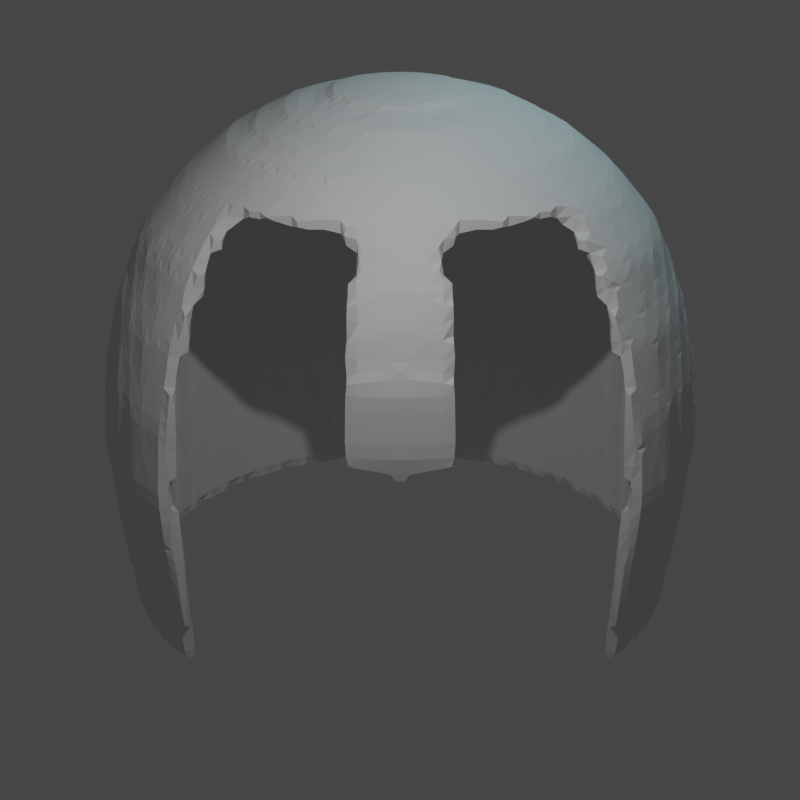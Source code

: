 # Source: helmet.blend  (saved by Blender 2.92.15; exported with 4.5.12 LTS)
import bpy
from mathutils import Matrix  # noqa: F401  (used for matrix-valued properties, if any)

bpy.ops.wm.read_factory_settings(use_empty=True)
scene = bpy.context.scene
scene.name = 'Scene'

# ---- collections
col_collection = bpy.data.collections.new('Collection'); scene.collection.children.link(col_collection)

# ---- world
world_world = bpy.data.worlds.new('World'); scene.world = world_world
world_world.use_nodes = True; world_world.node_tree.nodes.clear()
_N = world_world.node_tree.nodes; _L = world_world.node_tree.links
n0 = _N.new('ShaderNodeOutputWorld'); n0.name = 'World Output'; n0.location = (300, 300)
n1 = _N.new('ShaderNodeBackground'); n1.name = 'Background'; n1.location = (10, 300)
n1.inputs[0].default_value = (0.05088, 0.05088, 0.05088, 1.0)
_L.new(n1.outputs[0], n0.inputs[0])
n0.is_active_output = True
world_world.color = (0.05088, 0.05088, 0.05088)
world_world.use_sun_shadow = False
world_world.sun_shadow_jitter_overblur = 0.0

# ---- cameras
cam_camera_001 = bpy.data.cameras.new('Camera.001')
cam_camera_001.lens = 75.0

# ---- lights
light_light = bpy.data.lights.new('Light', 'POINT')
light_light.transmission_factor = 0.0
light_light.energy = 1000.0
light_light.shadow_soft_size = 0.1
light_light.shadow_maximum_resolution = 0.006
light_light.use_absolute_resolution = True
light_point = bpy.data.lights.new('Point', 'POINT')
light_point.color = (0.5571, 0.9429, 1.0)
light_point.transmission_factor = 0.0
light_point.energy = 431.7
light_point.shadow_soft_size = 0.25
light_point.shadow_maximum_resolution = 0.006
light_point.use_absolute_resolution = True

# ---- meshes
me_sphere = bpy.data.meshes.new('Sphere')
me_sphere.from_pydata([(4.979e-07, -1.86, 2.63), (5.396e-07, -2.336, 2.485), (5.779e-07, -2.775, 2.25), (6.116e-07, -3.16, 1.935), (6.392e-07, -3.476, 1.55), (6.597e-07, -3.711, 0.9836), (6.724e-07, -3.708, 0.4102), (-0.434, -1.654, 2.758), (-1.76, -3.106, -1.917), (-0.09667, -1.85, 2.63), (-0.1896, -2.317, 2.485), (-0.2753, -2.748, 2.25), (-0.3504, -3.126, 1.935), (-0.412, -3.435, 1.55), (-0.4578, -3.666, 0.9836), (-0.486, -3.66, 0.4102), (-1.862, -3.209, -0.8156), (-1.898, -3.244, -0.243), (-1.862, -3.208, 0.4004), (-0.1896, -1.822, 2.63), (-0.372, -2.262, 2.485), (-0.54, -2.668, 2.25), (-0.6873, -3.023, 1.935), (-1.756, -3.103, 1.024), (-1.581, -2.929, 1.616), (-1.336, -2.695, 2.03), (-1.05, -2.414, 2.359), (-0.7233, -2.088, 2.606), (-0.3691, -1.733, 2.758), (-0.2753, -1.776, 2.63), (-0.54, -2.172, 2.485), (-0.784, -2.537, 2.25), (-0.9978, -2.857, 1.935), (-1.044, -2.927, 2.036), (-0.8248, -2.599, 2.359), (-0.5683, -2.215, 2.606), (-0.29, -1.798, 2.758), (-0.7192, -3.1, 2.036), (-0.5682, -2.736, 2.359), (-0.3504, -1.715, 2.63), (-0.6873, -2.051, 2.485), (-0.9978, -2.362, 2.25), (-1.27, -2.634, 1.935), (-1.493, -2.857, 1.55), (-1.659, -3.023, 0.9836), (-1.761, -3.126, 0.3801), (-1.796, -3.16, -0.2424), (-1.761, -3.126, -0.8014), (-1.659, -3.023, -1.9), (-0.412, -1.639, 2.63), (-0.8082, -1.904, 2.485), (-1.173, -2.148, 2.25), (-1.493, -2.362, 1.935), (-1.756, -2.537, 1.55), (-1.951, -2.668, 0.9836), (-2.071, -2.748, 0.3801), (-2.112, -2.775, -0.2424), (-2.071, -2.748, -0.8014), (-1.951, -2.668, -1.9), (-0.4578, -1.554, 2.63), (-0.898, -1.736, 2.485), (-1.304, -1.904, 2.25), (-1.659, -2.051, 1.935), (-1.951, -2.172, 1.55), (-2.168, -2.262, 0.9836), (-2.301, -2.317, 0.3801), (-2.347, -2.336, -0.2424), (-2.301, -2.317, -0.8014), (-2.168, -2.262, -1.9), (-0.486, -1.461, 2.63), (-0.9533, -1.554, 2.485), (-1.384, -1.639, 2.25), (-1.761, -1.715, 1.935), (-2.071, -1.776, 1.55), (-2.301, -1.822, 0.9836), (-2.443, -1.85, 0.3801), (-2.491, -1.86, -0.2424), (-2.443, -1.85, -0.8014), (-2.301, -1.822, -1.9), (-0.4955, -1.364, 2.63), (-0.972, -1.364, 2.485), (-1.411, -1.364, 2.25), (-1.796, -1.364, 1.935), (-2.112, -1.364, 1.55), (-2.347, -1.364, 0.9836), (-2.491, -1.364, 0.3801), (-2.54, -1.364, -0.2424), (-2.491, -1.364, -0.8014), (-2.347, -1.364, -1.9), (-0.486, -1.268, 2.63), (-0.9533, -1.175, 2.485), (-1.384, -1.089, 2.25), (-1.761, -1.014, 1.935), (-2.071, -0.9522, 1.55), (-2.301, -0.9064, 0.9836), (-2.443, -0.8782, 0.3801), (-2.491, -0.8687, -0.2424), (-2.443, -0.8782, -0.8014), (-2.301, -0.9064, -1.9), (-0.4578, -1.175, 2.63), (-0.898, -0.9922, 2.485), (-1.304, -0.8242, 2.25), (-1.659, -0.6769, 1.935), (-1.951, -0.556, 1.55), (-2.168, -0.4662, 0.9836), (-2.301, -0.4109, 0.3801), (-2.347, -0.3922, -0.2424), (-2.301, -0.4109, -0.8014), (-2.168, -0.4662, -1.9), (-0.412, -1.089, 2.63), (-0.8082, -0.8242, 2.485), (-1.173, -0.5802, 2.25), (-1.493, -0.3664, 1.935), (-1.756, -0.1909, 1.55), (-1.951, -0.06051, 0.9836), (-2.071, 0.01979, 0.3801), (-2.112, 0.0469, -0.2424), (-2.071, 0.01979, -0.8014), (-1.951, -0.06051, -1.9), (-0.3504, -1.014, 2.63), (-0.6873, -0.6769, 2.485), (-0.9978, -0.3664, 2.25), (-1.27, -0.09424, 1.935), (-1.493, 0.1291, 1.55), (-1.659, 0.2951, 0.9836), (-1.761, 0.3973, 0.3801), (-1.796, 0.4318, -0.2424), (-1.761, 0.3973, -0.8014), (-1.659, 0.2951, -1.9), (-0.2753, -0.9522, 2.63), (-0.54, -0.556, 2.485), (-0.784, -0.1909, 2.25), (-0.9978, 0.1291, 1.935), (-1.173, 0.3918, 1.55), (-1.304, 0.5869, 0.9836), (-1.384, 0.7071, 0.3801), (-1.411, 0.7477, -0.2424), (-1.384, 0.7071, -0.8014), (-1.304, 0.5869, -1.9), (-0.1896, -0.9064, 2.63), (-0.372, -0.4662, 2.485), (-0.54, -0.06051, 2.25), (-0.6873, 0.2951, 1.935), (-0.8082, 0.5869, 1.55), (-0.898, 0.8038, 0.9836), (-0.9533, 0.9373, 0.3801), (-0.972, 0.9824, -0.2424), (-0.9533, 0.9373, -0.8014), (-0.898, 0.8038, -1.9), (-0.09667, -0.8782, 2.63), (-0.1896, -0.4109, 2.485), (-0.2753, 0.01979, 2.25), (-0.3504, 0.3973, 1.935), (-0.412, 0.7071, 1.55), (-0.4578, 0.9373, 0.9836), (-0.486, 1.079, 0.3801), (-0.4955, 1.127, -0.2424), (-0.486, 1.079, -0.8014), (-0.4578, 0.9373, -1.9), (4.296e-07, -0.8687, 2.63), (2.649e-07, -0.3922, 2.485), (2.644e-07, 0.0469, 2.25), (3.632e-07, 0.4318, 1.935), (4.87e-07, 0.7477, 1.55), (8.798e-08, 0.9824, 0.9836), (4.538e-07, 1.127, 0.3801), (4.874e-07, 1.176, -0.2424), (4.538e-07, 1.127, -0.8014), (8.798e-08, 0.9824, -1.9), (0.09667, -0.8782, 2.63), (0.1896, -0.4109, 2.485), (0.2753, 0.01979, 2.25), (0.3504, 0.3973, 1.935), (0.412, 0.7071, 1.55), (0.4578, 0.9373, 0.9836), (0.486, 1.079, 0.3801), (0.4955, 1.127, -0.2424), (0.486, 1.079, -0.8014), (0.4578, 0.9373, -1.9), (0.1896, -0.9064, 2.63), (0.372, -0.4662, 2.485), (0.54, -0.06051, 2.25), (0.6873, 0.2951, 1.935), (0.8082, 0.5869, 1.55), (0.898, 0.8038, 0.9836), (0.9533, 0.9373, 0.3801), (0.972, 0.9824, -0.2424), (0.9533, 0.9373, -0.8014), (0.898, 0.8038, -1.9), (0.2753, -0.9522, 2.63), (0.54, -0.556, 2.485), (0.784, -0.1909, 2.25), (0.9978, 0.1291, 1.935), (1.173, 0.3918, 1.55), (1.304, 0.5869, 0.9836), (1.384, 0.7071, 0.3801), (1.411, 0.7477, -0.2424), (1.384, 0.7071, -0.8014), (1.304, 0.5869, -1.9), (1.04e-06, -1.364, 2.678), (0.3504, -1.014, 2.63), (0.6873, -0.6769, 2.485), (0.9978, -0.3664, 2.25), (1.27, -0.09424, 1.935), (1.493, 0.1291, 1.55), (1.659, 0.2951, 0.9836), (1.761, 0.3973, 0.3801), (1.796, 0.4318, -0.2424), (1.761, 0.3973, -0.8014), (1.659, 0.2951, -1.9), (0.412, -1.089, 2.63), (0.8082, -0.8242, 2.485), (1.173, -0.5802, 2.25), (1.493, -0.3664, 1.935), (1.756, -0.1909, 1.55), (1.951, -0.06051, 0.9836), (2.071, 0.01979, 0.3801), (2.112, 0.0469, -0.2424), (2.071, 0.01979, -0.8014), (1.951, -0.06051, -1.9), (0.4578, -1.175, 2.63), (0.898, -0.9922, 2.485), (1.304, -0.8242, 2.25), (1.659, -0.6769, 1.935), (1.951, -0.556, 1.55), (2.168, -0.4662, 0.9836), (2.301, -0.4109, 0.3801), (2.347, -0.3922, -0.2424), (2.301, -0.4109, -0.8014), (2.168, -0.4662, -1.9), (0.486, -1.268, 2.63), (0.9533, -1.175, 2.485), (1.384, -1.089, 2.25), (1.761, -1.014, 1.935), (2.071, -0.9522, 1.55), (2.301, -0.9064, 0.9836), (2.443, -0.8782, 0.3801), (2.491, -0.8687, -0.2424), (2.443, -0.8782, -0.8014), (2.301, -0.9064, -1.9), (0.4955, -1.364, 2.63), (0.972, -1.364, 2.485), (1.411, -1.364, 2.25), (1.796, -1.364, 1.935), (2.112, -1.364, 1.55), (2.347, -1.364, 0.9836), (2.491, -1.364, 0.3801), (2.54, -1.364, -0.2424), (2.491, -1.364, -0.8014), (2.347, -1.364, -1.9), (0.486, -1.461, 2.63), (0.9533, -1.554, 2.485), (1.384, -1.639, 2.25), (1.761, -1.715, 1.935), (2.071, -1.776, 1.55), (2.301, -1.822, 0.9836), (2.443, -1.85, 0.3801), (2.491, -1.86, -0.2424), (2.443, -1.85, -0.8014), (2.301, -1.822, -1.9), (0.4578, -1.554, 2.63), (0.898, -1.736, 2.485), (1.304, -1.904, 2.25), (1.659, -2.051, 1.935), (1.951, -2.172, 1.55), (2.168, -2.262, 0.9836), (2.301, -2.317, 0.3801), (2.347, -2.336, -0.2424), (2.301, -2.317, -0.8014), (2.168, -2.262, -1.9), (0.412, -1.639, 2.63), (0.8082, -1.904, 2.485), (1.173, -2.148, 2.25), (1.493, -2.362, 1.935), (1.756, -2.537, 1.55), (1.951, -2.668, 0.9836), (2.071, -2.748, 0.3801), (2.112, -2.775, -0.2424), (2.071, -2.748, -0.8014), (1.951, -2.668, -1.9), (0.3504, -1.715, 2.63), (0.6873, -2.051, 2.485), (0.9978, -2.362, 2.25), (1.27, -2.634, 1.935), (1.493, -2.857, 1.55), (1.659, -3.023, 0.9836), (1.761, -3.126, 0.3801), (1.796, -3.16, -0.2424), (1.761, -3.126, -0.8014), (1.659, -3.023, -1.9), (0.2753, -1.776, 2.63), (0.54, -2.172, 2.485), (0.784, -2.537, 2.25), (0.9978, -2.857, 1.935), (-0.3915, -2.309, 2.606), (-0.1997, -1.846, 2.758), (-0.4985, -3.788, 0.4407), (-0.4701, -3.79, 1.024), (-0.4231, -3.548, 1.616), (-0.3645, -3.215, 2.03), (0.1896, -1.822, 2.63), (0.372, -2.262, 2.485), (0.54, -2.668, 2.25), (0.6873, -3.023, 1.935), (-0.2896, -2.82, 2.359), (-0.1996, -2.367, 2.606), (-0.1018, -1.876, 2.758), (9.034e-07, -3.836, 0.4408), (8.908e-07, -3.836, 1.024), (8.597e-07, -3.589, 1.617), (0.09667, -1.85, 2.63), (0.1896, -2.317, 2.485), (0.2753, -2.748, 2.25), (0.3504, -3.126, 1.935), (0.412, -3.435, 1.55), (0.4578, -3.666, 0.9836), (0.486, -3.66, 0.4102), (7.957e-07, -3.253, 2.027), (7.384e-07, -2.849, 2.359), (6.847e-07, -2.387, 2.606), (5.776e-07, -1.886, 2.758), (-0.8505, -1.933, 2.606), (-1.234, -2.189, 2.359), (-1.571, -2.414, 2.027), (-1.85, -2.6, 1.617), (-2.055, -2.737, 1.024), (-2.179, -2.82, 0.4005), (-2.221, -2.848, -0.243), (-2.18, -2.821, -0.8157), (-2.059, -2.74, -1.917), (-0.4822, -1.564, 2.758), (-0.9451, -1.756, 2.606), (-1.372, -1.932, 2.359), (-1.745, -2.087, 2.027), (-2.056, -2.216, 1.617), (-2.283, -2.31, 1.024), (-2.421, -2.367, 0.4005), (-2.468, -2.386, -0.243), (-2.422, -2.367, -0.8157), (-2.288, -2.312, -1.917), (-0.5119, -1.466, 2.758), (-1.003, -1.564, 2.606), (-1.456, -1.654, 2.359), (-1.853, -1.733, 2.027), (-2.182, -1.798, 1.617), (-2.424, -1.846, 1.024), (-2.571, -1.876, 0.4005), (-2.62, -1.885, -0.243), (-2.571, -1.876, -0.8157), (-2.429, -1.847, -1.917), (-0.5219, -1.364, 2.758), (-1.023, -1.364, 2.606), (-1.485, -1.364, 2.359), (-1.889, -1.364, 2.027), (-2.225, -1.364, 1.617), (-2.472, -1.364, 1.024), (-2.621, -1.364, 0.4005), (-2.671, -1.364, -0.243), (-2.622, -1.364, -0.8157), (-2.477, -1.364, -1.917), (-0.5119, -1.262, 2.758), (-1.003, -1.165, 2.606), (-1.456, -1.075, 2.359), (-1.853, -0.9956, 2.027), (-2.182, -0.9301, 1.617), (-2.424, -0.882, 1.024), (-2.571, -0.8529, 0.4005), (-2.62, -0.843, -0.243), (-2.571, -0.8527, -0.8157), (-2.429, -0.881, -1.917), (-0.4822, -1.164, 2.758), (-0.9451, -0.9727, 2.606), (-1.372, -0.796, 2.359), (-1.745, -0.6412, 2.027), (-2.056, -0.5128, 1.617), (-2.283, -0.4183, 1.024), (-2.421, -0.3612, 0.4005), (-2.468, -0.3419, -0.243), (-2.422, -0.3609, -0.8157), (-2.288, -0.4163, -1.917), (-0.434, -1.074, 2.758), (-0.8505, -0.7959, 2.606), (-1.234, -0.5394, 2.359), (-1.571, -0.3146, 2.027), (-1.85, -0.1281, 1.617), (-2.055, 0.008958, 1.024), (-2.179, 0.09191, 0.4005), (-2.221, 0.1199, -0.243), (-2.18, 0.09236, -0.8157), (-2.059, 0.01187, -1.917), (-0.3691, -0.9951, 2.758), (-0.7233, -0.6409, 2.606), (-1.05, -0.3144, 2.359), (-1.336, -0.02826, 2.027), (-1.573, 0.209, 1.617), (-1.748, 0.3835, 1.024), (-1.853, 0.4891, 0.4005), (-1.889, 0.5247, -0.243), (-1.854, 0.4896, -0.8157), (-1.751, 0.3872, -1.917), (-0.29, -0.9302, 2.758), (-0.5683, -0.5136, 2.606), (-0.8248, -0.1297, 2.359), (-1.05, 0.2067, 2.027), (-1.236, 0.4857, 1.617), (-1.373, 0.6909, 1.024), (-1.456, 0.815, 0.4005), (-1.484, 0.8569, -0.243), (-1.457, 0.8157, -0.8157), (-1.376, 0.6952, -1.917), (-0.1997, -0.882, 2.758), (-0.3915, -0.4191, 2.606), (-0.5682, 0.007448, 2.359), (-0.723, 0.3813, 2.027), (-0.8514, 0.6913, 1.617), (-0.9458, 0.9193, 1.024), (-1.003, 1.057, 0.4005), (-1.022, 1.104, -0.243), (-1.003, 1.058, -0.8157), (-0.9478, 0.9241, -1.917), (-0.1018, -0.8523, 2.758), (-0.1996, -0.3609, 2.606), (-0.2896, 0.09193, 2.359), (-0.3686, 0.4888, 2.027), (-0.434, 0.8179, 1.617), (-0.4822, 1.06, 1.024), (-0.5113, 1.206, 0.4005), (-0.5211, 1.256, -0.243), (-0.5115, 1.207, -0.8157), (-0.4832, 1.065, -1.917), (4.393e-07, -0.8423, 2.758), (2.735e-07, -0.3412, 2.606), (2.672e-07, 0.1205, 2.359), (3.768e-07, 0.5251, 2.027), (5.064e-07, 0.8607, 1.617), (9.314e-08, 1.107, 1.024), (4.747e-07, 1.257, 0.4005), (5.163e-07, 1.307, -0.243), (4.753e-07, 1.258, -0.8157), (9.523e-08, 1.113, -1.917), (0.1018, -0.8523, 2.758), (0.1996, -0.3609, 2.606), (0.2896, 0.09193, 2.359), (0.3686, 0.4888, 2.027), (0.434, 0.8179, 1.617), (0.4822, 1.06, 1.024), (0.5113, 1.206, 0.4005), (0.5211, 1.256, -0.243), (0.5115, 1.207, -0.8157), (0.4832, 1.065, -1.917), (0.1997, -0.882, 2.758), (0.3915, -0.4191, 2.606), (0.5682, 0.007448, 2.359), (0.723, 0.3813, 2.027), (0.8514, 0.6913, 1.617), (0.9458, 0.9193, 1.024), (1.003, 1.057, 0.4005), (1.022, 1.104, -0.243), (1.003, 1.058, -0.8157), (0.9478, 0.9241, -1.917), (0.29, -0.9302, 2.758), (0.5683, -0.5136, 2.606), (0.8248, -0.1297, 2.359), (1.05, 0.2067, 2.027), (1.236, 0.4857, 1.617), (1.373, 0.6909, 1.024), (1.456, 0.815, 0.4005), (1.484, 0.8569, -0.243), (1.457, 0.8157, -0.8157), (1.376, 0.6952, -1.917), (1.067e-06, -1.364, 2.81), (0.3691, -0.9951, 2.758), (0.7233, -0.6409, 2.606), (1.05, -0.3144, 2.359), (1.336, -0.02826, 2.027), (1.573, 0.209, 1.617), (1.748, 0.3835, 1.024), (1.853, 0.4891, 0.4005), (1.889, 0.5247, -0.243), (1.854, 0.4896, -0.8157), (1.751, 0.3872, -1.917), (0.434, -1.074, 2.758), (0.8505, -0.7959, 2.606), (1.234, -0.5394, 2.359), (1.571, -0.3146, 2.027), (1.85, -0.1281, 1.617), (2.055, 0.008958, 1.024), (2.179, 0.09191, 0.4005), (2.221, 0.1199, -0.243), (2.18, 0.09236, -0.8157), (2.059, 0.01187, -1.917), (0.4822, -1.164, 2.758), (0.9451, -0.9727, 2.606), (1.372, -0.796, 2.359), (1.745, -0.6412, 2.027), (2.056, -0.5128, 1.617), (2.283, -0.4183, 1.024), (2.421, -0.3612, 0.4005), (2.468, -0.3419, -0.243), (2.422, -0.3609, -0.8157), (2.288, -0.4163, -1.917), (0.5119, -1.262, 2.758), (1.003, -1.165, 2.606), (1.456, -1.075, 2.359), (1.853, -0.9956, 2.027), (2.182, -0.9301, 1.617), (2.424, -0.882, 1.024), (2.571, -0.8529, 0.4005), (2.62, -0.843, -0.243), (2.571, -0.8527, -0.8157), (2.429, -0.881, -1.917), (0.5219, -1.364, 2.758), (1.023, -1.364, 2.606), (1.485, -1.364, 2.359), (1.889, -1.364, 2.027), (2.225, -1.364, 1.617), (2.472, -1.364, 1.024), (2.621, -1.364, 0.4005), (2.671, -1.364, -0.243), (2.622, -1.364, -0.8157), (2.477, -1.364, -1.917), (0.5119, -1.466, 2.758), (1.003, -1.564, 2.606), (1.456, -1.654, 2.359), (1.853, -1.733, 2.027), (2.182, -1.798, 1.617), (2.424, -1.846, 1.024), (2.571, -1.876, 0.4005), (2.62, -1.885, -0.243), (2.571, -1.876, -0.8157), (2.429, -1.847, -1.917), (0.4822, -1.564, 2.758), (0.9451, -1.756, 2.606), (1.372, -1.932, 2.359), (1.745, -2.087, 2.027), (2.056, -2.216, 1.617), (2.283, -2.31, 1.024), (2.421, -2.367, 0.4005), (2.468, -2.386, -0.243), (2.422, -2.367, -0.8157), (2.288, -2.312, -1.917), (0.434, -1.654, 2.758), (0.8505, -1.933, 2.606), (1.234, -2.189, 2.359), (1.571, -2.414, 2.027), (1.85, -2.6, 1.617), (2.055, -2.737, 1.024), (2.179, -2.82, 0.4005), (2.221, -2.848, -0.243), (2.18, -2.821, -0.8157), (2.059, -2.74, -1.917), (0.3691, -1.733, 2.758), (0.7233, -2.088, 2.606), (1.05, -2.414, 2.359), (1.336, -2.695, 2.03), (1.581, -2.929, 1.616), (1.756, -3.103, 1.024), (1.862, -3.208, 0.4004), (1.898, -3.244, -0.243), (1.862, -3.209, -0.8156), (1.76, -3.106, -1.917), (0.29, -1.798, 2.758), (0.5683, -2.215, 2.606), (0.8248, -2.599, 2.359), (1.044, -2.927, 2.036), (0.1997, -1.846, 2.758), (0.3915, -2.309, 2.606), (0.5682, -2.736, 2.359), (0.7192, -3.1, 2.036), (0.1018, -1.876, 2.758), (0.1996, -2.367, 2.606), (0.2896, -2.82, 2.359), (0.3645, -3.215, 2.03), (0.4231, -3.548, 1.616), (0.4701, -3.79, 1.024), (0.4985, -3.788, 0.4407), (1.023e-06, -3.628, -0.2396)], [], [(334, 333, 343, 344), (0, 9, 199), (326, 325, 335, 336), (1, 10, 9, 0), (325, 324, 334, 335), (2, 11, 10, 1), (3, 12, 11, 2), (4, 13, 12, 3), (5, 14, 13, 4), (6, 15, 14, 5), (327, 326, 336, 337), (8, 16, 328, 329), (323, 322, 332, 333), (9, 19, 199), (322, 321, 331, 332), (10, 20, 19, 9), (329, 328, 338, 339), (11, 21, 20, 10), (12, 22, 21, 11), (328, 327, 337, 338), (28, 470, 7), (21, 31, 30, 20), (22, 32, 31, 21), (321, 7, 330, 331), (7, 470, 330), (26, 27, 321, 322), (27, 28, 7, 321), (19, 29, 199), (16, 17, 327, 328), (20, 30, 29, 19), (23, 24, 324, 325), (24, 25, 323, 324), (29, 39, 199), (25, 26, 322, 323), (30, 40, 39, 29), (33, 34, 26, 25), (31, 41, 40, 30), (32, 42, 41, 31), (17, 18, 326, 327), (18, 23, 325, 326), (42, 52, 51, 41), (43, 53, 52, 42), (44, 54, 53, 43), (45, 55, 54, 44), (46, 56, 55, 45), (39, 49, 199), (47, 57, 56, 46), (40, 50, 49, 39), (48, 58, 57, 47), (41, 51, 50, 40), (56, 66, 65, 55), (49, 59, 199), (57, 67, 66, 56), (50, 60, 59, 49), (58, 68, 67, 57), (51, 61, 60, 50), (52, 62, 61, 51), (53, 63, 62, 52), (54, 64, 63, 53), (55, 65, 64, 54), (62, 72, 71, 61), (63, 73, 72, 62), (64, 74, 73, 63), (65, 75, 74, 64), (66, 76, 75, 65), (59, 69, 199), (67, 77, 76, 66), (60, 70, 69, 59), (68, 78, 77, 67), (61, 71, 70, 60), (76, 86, 85, 75), (69, 79, 199), (77, 87, 86, 76), (70, 80, 79, 69), (78, 88, 87, 77), (71, 81, 80, 70), (72, 82, 81, 71), (73, 83, 82, 72), (74, 84, 83, 73), (75, 85, 84, 74), (83, 93, 92, 82), (84, 94, 93, 83), (85, 95, 94, 84), (86, 96, 95, 85), (79, 89, 199), (87, 97, 96, 86), (80, 90, 89, 79), (88, 98, 97, 87), (81, 91, 90, 80), (82, 92, 91, 81), (89, 99, 199), (97, 107, 106, 96), (90, 100, 99, 89), (98, 108, 107, 97), (91, 101, 100, 90), (92, 102, 101, 91), (93, 103, 102, 92), (94, 104, 103, 93), (95, 105, 104, 94), (96, 106, 105, 95), (103, 113, 112, 102), (104, 114, 113, 103), (105, 115, 114, 104), (106, 116, 115, 105), (99, 109, 199), (107, 117, 116, 106), (100, 110, 109, 99), (108, 118, 117, 107), (101, 111, 110, 100), (102, 112, 111, 101), (117, 127, 126, 116), (110, 120, 119, 109), (118, 128, 127, 117), (111, 121, 120, 110), (112, 122, 121, 111), (113, 123, 122, 112), (114, 124, 123, 113), (115, 125, 124, 114), (116, 126, 125, 115), (109, 119, 199), (124, 134, 133, 123), (125, 135, 134, 124), (126, 136, 135, 125), (119, 129, 199), (127, 137, 136, 126), (120, 130, 129, 119), (128, 138, 137, 127), (121, 131, 130, 120), (122, 132, 131, 121), (123, 133, 132, 122), (138, 148, 147, 137), (131, 141, 140, 130), (132, 142, 141, 131), (133, 143, 142, 132), (134, 144, 143, 133), (135, 145, 144, 134), (136, 146, 145, 135), (129, 139, 199), (137, 147, 146, 136), (130, 140, 139, 129), (145, 155, 154, 144), (146, 156, 155, 145), (139, 149, 199), (147, 157, 156, 146), (140, 150, 149, 139), (148, 158, 157, 147), (141, 151, 150, 140), (142, 152, 151, 141), (143, 153, 152, 142), (144, 154, 153, 143), (151, 161, 160, 150), (152, 162, 161, 151), (153, 163, 162, 152), (154, 164, 163, 153), (155, 165, 164, 154), (156, 166, 165, 155), (149, 159, 199), (157, 167, 166, 156), (150, 160, 159, 149), (158, 168, 167, 157), (165, 175, 174, 164), (166, 176, 175, 165), (159, 169, 199), (167, 177, 176, 166), (160, 170, 169, 159), (168, 178, 177, 167), (161, 171, 170, 160), (162, 172, 171, 161), (163, 173, 172, 162), (164, 174, 173, 163), (172, 182, 181, 171), (173, 183, 182, 172), (174, 184, 183, 173), (175, 185, 184, 174), (176, 186, 185, 175), (169, 179, 199), (177, 187, 186, 176), (170, 180, 179, 169), (178, 188, 187, 177), (171, 181, 180, 170), (186, 196, 195, 185), (179, 189, 199), (187, 197, 196, 186), (180, 190, 189, 179), (188, 198, 197, 187), (181, 191, 190, 180), (182, 192, 191, 181), (183, 193, 192, 182), (184, 194, 193, 183), (185, 195, 194, 184), (192, 203, 202, 191), (193, 204, 203, 192), (194, 205, 204, 193), (195, 206, 205, 194), (196, 207, 206, 195), (189, 200, 199), (197, 208, 207, 196), (190, 201, 200, 189), (198, 209, 208, 197), (191, 202, 201, 190), (207, 217, 216, 206), (200, 210, 199), (208, 218, 217, 207), (201, 211, 210, 200), (209, 219, 218, 208), (202, 212, 211, 201), (203, 213, 212, 202), (204, 214, 213, 203), (205, 215, 214, 204), (206, 216, 215, 205), (214, 224, 223, 213), (215, 225, 224, 214), (216, 226, 225, 215), (217, 227, 226, 216), (210, 220, 199), (218, 228, 227, 217), (211, 221, 220, 210), (219, 229, 228, 218), (212, 222, 221, 211), (213, 223, 222, 212), (228, 238, 237, 227), (221, 231, 230, 220), (229, 239, 238, 228), (222, 232, 231, 221), (223, 233, 232, 222), (224, 234, 233, 223), (225, 235, 234, 224), (226, 236, 235, 225), (227, 237, 236, 226), (220, 230, 199), (235, 245, 244, 234), (236, 246, 245, 235), (237, 247, 246, 236), (230, 240, 199), (238, 248, 247, 237), (231, 241, 240, 230), (239, 249, 248, 238), (232, 242, 241, 231), (233, 243, 242, 232), (234, 244, 243, 233), (241, 251, 250, 240), (249, 259, 258, 248), (242, 252, 251, 241), (243, 253, 252, 242), (244, 254, 253, 243), (245, 255, 254, 244), (246, 256, 255, 245), (247, 257, 256, 246), (240, 250, 199), (248, 258, 257, 247), (255, 265, 264, 254), (256, 266, 265, 255), (257, 267, 266, 256), (250, 260, 199), (258, 268, 267, 257), (251, 261, 260, 250), (259, 269, 268, 258), (252, 262, 261, 251), (253, 263, 262, 252), (254, 264, 263, 253), (269, 279, 278, 268), (262, 272, 271, 261), (263, 273, 272, 262), (264, 274, 273, 263), (265, 275, 274, 264), (266, 276, 275, 265), (267, 277, 276, 266), (260, 270, 199), (268, 278, 277, 267), (261, 271, 270, 260), (276, 286, 285, 275), (277, 287, 286, 276), (270, 280, 199), (278, 288, 287, 277), (271, 281, 280, 270), (279, 289, 288, 278), (272, 282, 281, 271), (273, 283, 282, 272), (274, 284, 283, 273), (275, 285, 284, 274), (282, 292, 291, 281), (283, 293, 292, 282), (35, 36, 28, 27), (294, 295, 36, 35), (37, 38, 34, 33), (299, 304, 38, 37), (280, 290, 199), (305, 306, 295, 294), (281, 291, 290, 280), (307, 308, 297, 296), (295, 470, 36), (38, 294, 35, 34), (290, 300, 199), (304, 305, 294, 38), (291, 301, 300, 290), (306, 470, 295), (292, 302, 301, 291), (293, 303, 302, 292), (34, 35, 27, 26), (36, 470, 28), (303, 313, 312, 302), (308, 309, 298, 297), (309, 317, 299, 298), (317, 318, 304, 299), (318, 319, 305, 304), (300, 310, 199), (319, 320, 306, 305), (301, 311, 310, 300), (320, 470, 306), (302, 312, 311, 301), (335, 334, 344, 345), (310, 0, 199), (333, 332, 342, 343), (311, 1, 0, 310), (324, 323, 333, 334), (312, 2, 1, 311), (313, 3, 2, 312), (314, 4, 3, 313), (315, 5, 4, 314), (316, 6, 5, 315), (336, 335, 345, 346), (337, 336, 346, 347), (330, 470, 340), (338, 337, 347, 348), (331, 330, 340, 341), (339, 338, 348, 349), (332, 331, 341, 342), (347, 346, 356, 357), (340, 470, 350), (348, 347, 357, 358), (341, 340, 350, 351), (349, 348, 358, 359), (342, 341, 351, 352), (343, 342, 352, 353), (344, 343, 353, 354), (345, 344, 354, 355), (346, 345, 355, 356), (354, 353, 363, 364), (355, 354, 364, 365), (356, 355, 365, 366), (357, 356, 366, 367), (350, 470, 360), (358, 357, 367, 368), (351, 350, 360, 361), (359, 358, 368, 369), (352, 351, 361, 362), (353, 352, 362, 363), (360, 470, 370), (368, 367, 377, 378), (361, 360, 370, 371), (369, 368, 378, 379), (362, 361, 371, 372), (363, 362, 372, 373), (364, 363, 373, 374), (365, 364, 374, 375), (366, 365, 375, 376), (367, 366, 376, 377), (374, 373, 383, 384), (375, 374, 384, 385), (376, 375, 385, 386), (377, 376, 386, 387), (370, 470, 380), (378, 377, 387, 388), (371, 370, 380, 381), (379, 378, 388, 389), (372, 371, 381, 382), (373, 372, 382, 383), (388, 387, 397, 398), (381, 380, 390, 391), (389, 388, 398, 399), (382, 381, 391, 392), (383, 382, 392, 393), (384, 383, 393, 394), (385, 384, 394, 395), (386, 385, 395, 396), (387, 386, 396, 397), (380, 470, 390), (395, 394, 404, 405), (396, 395, 405, 406), (397, 396, 406, 407), (390, 470, 400), (398, 397, 407, 408), (391, 390, 400, 401), (399, 398, 408, 409), (392, 391, 401, 402), (393, 392, 402, 403), (394, 393, 403, 404), (409, 408, 418, 419), (402, 401, 411, 412), (403, 402, 412, 413), (404, 403, 413, 414), (405, 404, 414, 415), (406, 405, 415, 416), (407, 406, 416, 417), (400, 470, 410), (408, 407, 417, 418), (401, 400, 410, 411), (416, 415, 425, 426), (417, 416, 426, 427), (410, 470, 420), (418, 417, 427, 428), (411, 410, 420, 421), (419, 418, 428, 429), (412, 411, 421, 422), (413, 412, 422, 423), (414, 413, 423, 424), (415, 414, 424, 425), (422, 421, 431, 432), (423, 422, 432, 433), (424, 423, 433, 434), (425, 424, 434, 435), (426, 425, 435, 436), (427, 426, 436, 437), (420, 470, 430), (428, 427, 437, 438), (421, 420, 430, 431), (429, 428, 438, 439), (436, 435, 445, 446), (437, 436, 446, 447), (430, 470, 440), (438, 437, 447, 448), (431, 430, 440, 441), (439, 438, 448, 449), (432, 431, 441, 442), (433, 432, 442, 443), (434, 433, 443, 444), (435, 434, 444, 445), (443, 442, 452, 453), (444, 443, 453, 454), (445, 444, 454, 455), (446, 445, 455, 456), (447, 446, 456, 457), (440, 470, 450), (448, 447, 457, 458), (441, 440, 450, 451), (449, 448, 458, 459), (442, 441, 451, 452), (457, 456, 466, 467), (450, 470, 460), (458, 457, 467, 468), (451, 450, 460, 461), (459, 458, 468, 469), (452, 451, 461, 462), (453, 452, 462, 463), (454, 453, 463, 464), (455, 454, 464, 465), (456, 455, 465, 466), (463, 462, 473, 474), (464, 463, 474, 475), (465, 464, 475, 476), (466, 465, 476, 477), (467, 466, 477, 478), (460, 470, 471), (468, 467, 478, 479), (461, 460, 471, 472), (469, 468, 479, 480), (462, 461, 472, 473), (478, 477, 487, 488), (471, 470, 481), (479, 478, 488, 489), (472, 471, 481, 482), (480, 479, 489, 490), (473, 472, 482, 483), (474, 473, 483, 484), (475, 474, 484, 485), (476, 475, 485, 486), (477, 476, 486, 487), (485, 484, 494, 495), (486, 485, 495, 496), (487, 486, 496, 497), (488, 487, 497, 498), (481, 470, 491), (489, 488, 498, 499), (482, 481, 491, 492), (490, 489, 499, 500), (483, 482, 492, 493), (484, 483, 493, 494), (499, 498, 508, 509), (492, 491, 501, 502), (500, 499, 509, 510), (493, 492, 502, 503), (494, 493, 503, 504), (495, 494, 504, 505), (496, 495, 505, 506), (497, 496, 506, 507), (498, 497, 507, 508), (491, 470, 501), (506, 505, 515, 516), (507, 506, 516, 517), (508, 507, 517, 518), (501, 470, 511), (509, 508, 518, 519), (502, 501, 511, 512), (510, 509, 519, 520), (503, 502, 512, 513), (504, 503, 513, 514), (505, 504, 514, 515), (512, 511, 521, 522), (520, 519, 529, 530), (513, 512, 522, 523), (514, 513, 523, 524), (515, 514, 524, 525), (516, 515, 525, 526), (517, 516, 526, 527), (518, 517, 527, 528), (511, 470, 521), (519, 518, 528, 529), (526, 525, 535, 536), (527, 526, 536, 537), (528, 527, 537, 538), (521, 470, 531), (529, 528, 538, 539), (522, 521, 531, 532), (530, 529, 539, 540), (523, 522, 532, 533), (524, 523, 533, 534), (525, 524, 534, 535), (540, 539, 549, 550), (533, 532, 542, 543), (534, 533, 543, 544), (535, 534, 544, 545), (536, 535, 545, 546), (537, 536, 546, 547), (538, 537, 547, 548), (531, 470, 541), (539, 538, 548, 549), (532, 531, 541, 542), (547, 546, 556, 557), (548, 547, 557, 558), (541, 470, 551), (549, 548, 558, 559), (542, 541, 551, 552), (550, 549, 559, 560), (543, 542, 552, 553), (544, 543, 553, 554), (545, 544, 554, 555), (546, 545, 555, 556), (553, 552, 562, 563), (554, 553, 563, 564), (551, 470, 561), (552, 551, 561, 562), (561, 470, 565), (562, 561, 565, 566), (563, 562, 566, 567), (564, 563, 567, 568), (568, 567, 571, 572), (565, 470, 569), (566, 565, 569, 570), (567, 566, 570, 571), (569, 470, 320), (570, 569, 320, 319), (571, 570, 319, 318), (572, 571, 318, 317), (573, 572, 317, 309), (574, 573, 309, 308), (575, 574, 308, 307), (138, 128, 399, 409), (239, 229, 500, 510), (12, 13, 298, 299), (58, 48, 8, 329), (313, 303, 568, 572), (209, 198, 469, 480), (13, 14, 297, 298), (118, 108, 379, 389), (14, 15, 296, 297), (303, 293, 564, 568), (289, 279, 550, 560), (219, 209, 480, 490), (43, 42, 25, 24), (42, 32, 33, 25), (44, 43, 24, 23), (128, 118, 389, 399), (198, 188, 459, 469), (283, 284, 555, 554), (279, 269, 540, 550), (98, 88, 359, 369), (45, 44, 23, 18), (6, 316, 576), (284, 285, 556, 555), (293, 283, 554, 564), (46, 45, 18, 17), (269, 259, 530, 540), (285, 286, 557, 556), (108, 98, 369, 379), (22, 12, 299, 37), (188, 178, 449, 459), (47, 46, 17, 16), (286, 287, 558, 557), (32, 22, 37, 33), (178, 168, 439, 449), (15, 6, 576), (314, 313, 572, 573), (78, 68, 339, 349), (48, 47, 16, 8), (287, 288, 559, 558), (249, 239, 510, 520), (315, 314, 573, 574), (259, 249, 520, 530), (288, 289, 560, 559), (158, 148, 419, 429), (88, 78, 349, 359), (316, 315, 574, 575), (168, 158, 429, 439), (148, 138, 409, 419), (229, 219, 490, 500), (68, 58, 329, 339), (307, 296, 576), (296, 15, 576), (575, 307, 576), (316, 575, 576)])
_uv = me_sphere.uv_layers.new(name='UVMap')
_uv.uv.foreach_set('vector', [0.5625, 0.6875, 0.5625, 0.75, 0.5312, 0.75, 0.5312, 0.6875, 0.75, 0.9375, 0.7187, 0.9375, 0.7344, 1.0, 0.5937, 0.5625, 0.5937, 0.625, 0.5625, 0.625, 0.5625, 0.5625, 0.75, 0.875, 0.7188, 0.875, 0.7187, 0.9375, 0.75, 0.9375, 0.5937, 0.625, 0.5937, 0.6875, 0.5625, 0.6875, 0.5625, 0.625, 0.75, 0.8125, 0.7188, 0.8125, 0.7188, 0.875, 0.75, 0.875, 0.75, 0.75, 0.7188, 0.75, 0.7188, 0.8125, 0.75, 0.8125, 0.75, 0.6875, 0.7188, 0.6875, 0.7188, 0.75, 0.75, 0.75, 0.75, 0.625, 0.7188, 0.625, 0.7188, 0.6875, 0.75, 0.6875, 0.75, 0.5625, 0.7188, 0.5625, 0.7188, 0.625, 0.75, 0.625, 0.5937, 0.5, 0.5937, 0.5625, 0.5625, 0.5625, 0.5625, 0.5, 0.625, 0.375, 0.625, 0.4375, 0.5937, 0.4375, 0.5938, 0.375, 0.5937, 0.75, 0.5937, 0.8125, 0.5625, 0.8125, 0.5625, 0.75, 0.7187, 0.9375, 0.6875, 0.9375, 0.7031, 1.0, 0.5937, 0.8125, 0.5937, 0.875, 0.5625, 0.875, 0.5625, 0.8125, 0.7188, 0.875, 0.6875, 0.875, 0.6875, 0.9375, 0.7187, 0.9375, 0.5938, 0.375, 0.5937, 0.4375, 0.5625, 0.4375, 0.5625, 0.375, 0.7188, 0.8125, 0.6875, 0.8125, 0.6875, 0.875, 0.7188, 0.875, 0.7188, 0.75, 0.6875, 0.75, 0.6875, 0.8125, 0.7188, 0.8125, 0.5937, 0.4375, 0.5937, 0.5, 0.5625, 0.5, 0.5625, 0.4375, 0.625, 0.9375, 0.6094, 1.0, 0.5937, 0.9375, 0.6875, 0.8125, 0.6562, 0.8125, 0.6562, 0.875, 0.6875, 0.875, 0.6875, 0.75, 0.6562, 0.75, 0.6562, 0.8125, 0.6875, 0.8125, 0.5937, 0.875, 0.5937, 0.9375, 0.5625, 0.9375, 0.5625, 0.875, 0.5937, 0.9375, 0.5781, 1.0, 0.5625, 0.9375, 0.625, 0.8125, 0.625, 0.875, 0.5937, 0.875, 0.5937, 0.8125, 0.625, 0.875, 0.625, 0.9375, 0.5937, 0.9375, 0.5937, 0.875, 0.6875, 0.9375, 0.6562, 0.9375, 0.6719, 1.0, 0.625, 0.4375, 0.625, 0.5, 0.5937, 0.5, 0.5937, 0.4375, 0.6875, 0.875, 0.6562, 0.875, 0.6562, 0.9375, 0.6875, 0.9375, 0.625, 0.625, 0.625, 0.6875, 0.5937, 0.6875, 0.5937, 0.625, 0.625, 0.6875, 0.625, 0.75, 0.5937, 0.75, 0.5937, 0.6875, 0.6562, 0.9375, 0.625, 0.9375, 0.6406, 1.0, 0.625, 0.75, 0.625, 0.8125, 0.5937, 0.8125, 0.5937, 0.75, 0.6562, 0.875, 0.625, 0.875, 0.625, 0.9375, 0.6562, 0.9375, 0.6562, 0.75, 0.6562, 0.8125, 0.625, 0.8125, 0.625, 0.75, 0.6562, 0.8125, 0.625, 0.8125, 0.625, 0.875, 0.6562, 0.875, 0.6562, 0.75, 0.625, 0.75, 0.625, 0.8125, 0.6562, 0.8125, 0.625, 0.5, 0.625, 0.5625, 0.5937, 0.5625, 0.5937, 0.5, 0.625, 0.5625, 0.625, 0.625, 0.5937, 0.625, 0.5937, 0.5625, 0.625, 0.75, 0.5937, 0.75, 0.5937, 0.8125, 0.625, 0.8125, 0.625, 0.6875, 0.5937, 0.6875, 0.5937, 0.75, 0.625, 0.75, 0.625, 0.625, 0.5937, 0.625, 0.5937, 0.6875, 0.625, 0.6875, 0.625, 0.5625, 0.5937, 0.5625, 0.5937, 0.625, 0.625, 0.625, 0.625, 0.5, 0.5937, 0.5, 0.5937, 0.5625, 0.625, 0.5625, 0.625, 0.9375, 0.5937, 0.9375, 0.6094, 1.0, 0.625, 0.4375, 0.5937, 0.4375, 0.5937, 0.5, 0.625, 0.5, 0.625, 0.875, 0.5937, 0.875, 0.5937, 0.9375, 0.625, 0.9375, 0.625, 0.375, 0.5938, 0.375, 0.5937, 0.4375, 0.625, 0.4375, 0.625, 0.8125, 0.5937, 0.8125, 0.5937, 0.875, 0.625, 0.875, 0.5937, 0.5, 0.5625, 0.5, 0.5625, 0.5625, 0.5937, 0.5625, 0.5937, 0.9375, 0.5625, 0.9375, 0.5781, 1.0, 0.5937, 0.4375, 0.5625, 0.4375, 0.5625, 0.5, 0.5937, 0.5, 0.5937, 0.875, 0.5625, 0.875, 0.5625, 0.9375, 0.5937, 0.9375, 0.5938, 0.375, 0.5625, 0.375, 0.5625, 0.4375, 0.5937, 0.4375, 0.5937, 0.8125, 0.5625, 0.8125, 0.5625, 0.875, 0.5937, 0.875, 0.5937, 0.75, 0.5625, 0.75, 0.5625, 0.8125, 0.5937, 0.8125, 0.5937, 0.6875, 0.5625, 0.6875, 0.5625, 0.75, 0.5937, 0.75, 0.5937, 0.625, 0.5625, 0.625, 0.5625, 0.6875, 0.5937, 0.6875, 0.5937, 0.5625, 0.5625, 0.5625, 0.5625, 0.625, 0.5937, 0.625, 0.5625, 0.75, 0.5312, 0.75, 0.5312, 0.8125, 0.5625, 0.8125, 0.5625, 0.6875, 0.5312, 0.6875, 0.5312, 0.75, 0.5625, 0.75, 0.5625, 0.625, 0.5312, 0.625, 0.5312, 0.6875, 0.5625, 0.6875, 0.5625, 0.5625, 0.5312, 0.5625, 0.5312, 0.625, 0.5625, 0.625, 0.5625, 0.5, 0.5312, 0.5, 0.5312, 0.5625, 0.5625, 0.5625, 0.5625, 0.9375, 0.5312, 0.9375, 0.5469, 1.0, 0.5625, 0.4375, 0.5312, 0.4375, 0.5312, 0.5, 0.5625, 0.5, 0.5625, 0.875, 0.5312, 0.875, 0.5312, 0.9375, 0.5625, 0.9375, 0.5625, 0.375, 0.5312, 0.375, 0.5312, 0.4375, 0.5625, 0.4375, 0.5625, 0.8125, 0.5312, 0.8125, 0.5312, 0.875, 0.5625, 0.875, 0.5312, 0.5, 0.5, 0.5, 0.5, 0.5625, 0.5312, 0.5625, 0.5312, 0.9375, 0.5, 0.9375, 0.5156, 1.0, 0.5312, 0.4375, 0.5, 0.4375, 0.5, 0.5, 0.5312, 0.5, 0.5312, 0.875, 0.5, 0.875, 0.5, 0.9375, 0.5312, 0.9375, 0.5312, 0.375, 0.5, 0.375, 0.5, 0.4375, 0.5312, 0.4375, 0.5312, 0.8125, 0.5, 0.8125, 0.5, 0.875, 0.5312, 0.875, 0.5312, 0.75, 0.5, 0.75, 0.5, 0.8125, 0.5312, 0.8125, 0.5312, 0.6875, 0.5, 0.6875, 0.5, 0.75, 0.5312, 0.75, 0.5312, 0.625, 0.5, 0.625, 0.5, 0.6875, 0.5312, 0.6875, 0.5312, 0.5625, 0.5, 0.5625, 0.5, 0.625, 0.5312, 0.625, 0.5, 0.6875, 0.4687, 0.6875, 0.4687, 0.75, 0.5, 0.75, 0.5, 0.625, 0.4687, 0.625, 0.4687, 0.6875, 0.5, 0.6875, 0.5, 0.5625, 0.4687, 0.5625, 0.4687, 0.625, 0.5, 0.625, 0.5, 0.5, 0.4687, 0.5, 0.4687, 0.5625, 0.5, 0.5625, 0.5, 0.9375, 0.4687, 0.9375, 0.4844, 1.0, 0.5, 0.4375, 0.4687, 0.4375, 0.4687, 0.5, 0.5, 0.5, 0.5, 0.875, 0.4687, 0.875, 0.4687, 0.9375, 0.5, 0.9375, 0.5, 0.375, 0.4687, 0.375, 0.4687, 0.4375, 0.5, 0.4375, 0.5, 0.8125, 0.4687, 0.8125, 0.4687, 0.875, 0.5, 0.875, 0.5, 0.75, 0.4687, 0.75, 0.4687, 0.8125, 0.5, 0.8125, 0.4687, 0.9375, 0.4375, 0.9375, 0.4531, 1.0, 0.4687, 0.4375, 0.4375, 0.4375, 0.4375, 0.5, 0.4687, 0.5, 0.4687, 0.875, 0.4375, 0.875, 0.4375, 0.9375, 0.4687, 0.9375, 0.4687, 0.375, 0.4375, 0.375, 0.4375, 0.4375, 0.4687, 0.4375, 0.4687, 0.8125, 0.4375, 0.8125, 0.4375, 0.875, 0.4687, 0.875, 0.4687, 0.75, 0.4375, 0.75, 0.4375, 0.8125, 0.4687, 0.8125, 0.4687, 0.6875, 0.4375, 0.6875, 0.4375, 0.75, 0.4687, 0.75, 0.4687, 0.625, 0.4375, 0.625, 0.4375, 0.6875, 0.4687, 0.6875, 0.4687, 0.5625, 0.4375, 0.5625, 0.4375, 0.625, 0.4687, 0.625, 0.4687, 0.5, 0.4375, 0.5, 0.4375, 0.5625, 0.4687, 0.5625, 0.4375, 0.6875, 0.4062, 0.6875, 0.4062, 0.75, 0.4375, 0.75, 0.4375, 0.625, 0.4062, 0.625, 0.4062, 0.6875, 0.4375, 0.6875, 0.4375, 0.5625, 0.4062, 0.5625, 0.4062, 0.625, 0.4375, 0.625, 0.4375, 0.5, 0.4062, 0.5, 0.4062, 0.5625, 0.4375, 0.5625, 0.4375, 0.9375, 0.4062, 0.9375, 0.4219, 1.0, 0.4375, 0.4375, 0.4062, 0.4375, 0.4062, 0.5, 0.4375, 0.5, 0.4375, 0.875, 0.4062, 0.875, 0.4062, 0.9375, 0.4375, 0.9375, 0.4375, 0.375, 0.4062, 0.375, 0.4062, 0.4375, 0.4375, 0.4375, 0.4375, 0.8125, 0.4062, 0.8125, 0.4062, 0.875, 0.4375, 0.875, 0.4375, 0.75, 0.4062, 0.75, 0.4062, 0.8125, 0.4375, 0.8125, 0.4062, 0.4375, 0.375, 0.4375, 0.375, 0.5, 0.4062, 0.5, 0.4062, 0.875, 0.375, 0.875, 0.375, 0.9375, 0.4062, 0.9375, 0.4062, 0.375, 0.375, 0.375, 0.375, 0.4375, 0.4062, 0.4375, 0.4062, 0.8125, 0.375, 0.8125, 0.375, 0.875, 0.4062, 0.875, 0.4062, 0.75, 0.375, 0.75, 0.375, 0.8125, 0.4062, 0.8125, 0.4062, 0.6875, 0.375, 0.6875, 0.375, 0.75, 0.4062, 0.75, 0.4062, 0.625, 0.375, 0.625, 0.375, 0.6875, 0.4062, 0.6875, 0.4062, 0.5625, 0.375, 0.5625, 0.375, 0.625, 0.4062, 0.625, 0.4062, 0.5, 0.375, 0.5, 0.375, 0.5625, 0.4062, 0.5625, 0.4062, 0.9375, 0.375, 0.9375, 0.3906, 1.0, 0.375, 0.625, 0.3437, 0.625, 0.3437, 0.6875, 0.375, 0.6875, 0.375, 0.5625, 0.3437, 0.5625, 0.3437, 0.625, 0.375, 0.625, 0.375, 0.5, 0.3437, 0.5, 0.3437, 0.5625, 0.375, 0.5625, 0.375, 0.9375, 0.3437, 0.9375, 0.3594, 1.0, 0.375, 0.4375, 0.3437, 0.4375, 0.3437, 0.5, 0.375, 0.5, 0.375, 0.875, 0.3437, 0.875, 0.3437, 0.9375, 0.375, 0.9375, 0.375, 0.375, 0.3437, 0.375, 0.3437, 0.4375, 0.375, 0.4375, 0.375, 0.8125, 0.3437, 0.8125, 0.3437, 0.875, 0.375, 0.875, 0.375, 0.75, 0.3437, 0.75, 0.3437, 0.8125, 0.375, 0.8125, 0.375, 0.6875, 0.3437, 0.6875, 0.3437, 0.75, 0.375, 0.75, 0.3437, 0.375, 0.3125, 0.375, 0.3125, 0.4375, 0.3437, 0.4375, 0.3437, 0.8125, 0.3125, 0.8125, 0.3125, 0.875, 0.3437, 0.875, 0.3437, 0.75, 0.3125, 0.75, 0.3125, 0.8125, 0.3437, 0.8125, 0.3437, 0.6875, 0.3125, 0.6875, 0.3125, 0.75, 0.3437, 0.75, 0.3437, 0.625, 0.3125, 0.625, 0.3125, 0.6875, 0.3437, 0.6875, 0.3437, 0.5625, 0.3125, 0.5625, 0.3125, 0.625, 0.3437, 0.625, 0.3437, 0.5, 0.3125, 0.5, 0.3125, 0.5625, 0.3437, 0.5625, 0.3437, 0.9375, 0.3125, 0.9375, 0.3281, 1.0, 0.3437, 0.4375, 0.3125, 0.4375, 0.3125, 0.5, 0.3437, 0.5, 0.3437, 0.875, 0.3125, 0.875, 0.3125, 0.9375, 0.3437, 0.9375, 0.3125, 0.5625, 0.2812, 0.5625, 0.2812, 0.625, 0.3125, 0.625, 0.3125, 0.5, 0.2812, 0.5, 0.2812, 0.5625, 0.3125, 0.5625, 0.3125, 0.9375, 0.2812, 0.9375, 0.2969, 1.0, 0.3125, 0.4375, 0.2812, 0.4375, 0.2812, 0.5, 0.3125, 0.5, 0.3125, 0.875, 0.2812, 0.875, 0.2812, 0.9375, 0.3125, 0.9375, 0.3125, 0.375, 0.2812, 0.375, 0.2812, 0.4375, 0.3125, 0.4375, 0.3125, 0.8125, 0.2812, 0.8125, 0.2812, 0.875, 0.3125, 0.875, 0.3125, 0.75, 0.2812, 0.75, 0.2812, 0.8125, 0.3125, 0.8125, 0.3125, 0.6875, 0.2812, 0.6875, 0.2812, 0.75, 0.3125, 0.75, 0.3125, 0.625, 0.2812, 0.625, 0.2812, 0.6875, 0.3125, 0.6875, 0.2812, 0.8125, 0.25, 0.8125, 0.25, 0.875, 0.2812, 0.875, 0.2812, 0.75, 0.25, 0.75, 0.25, 0.8125, 0.2812, 0.8125, 0.2812, 0.6875, 0.25, 0.6875, 0.25, 0.75, 0.2812, 0.75, 0.2812, 0.625, 0.25, 0.625, 0.25, 0.6875, 0.2812, 0.6875, 0.2812, 0.5625, 0.25, 0.5625, 0.25, 0.625, 0.2812, 0.625, 0.2812, 0.5, 0.25, 0.5, 0.25, 0.5625, 0.2812, 0.5625, 0.2812, 0.9375, 0.25, 0.9375, 0.2656, 1.0, 0.2812, 0.4375, 0.25, 0.4375, 0.25, 0.5, 0.2812, 0.5, 0.2812, 0.875, 0.25, 0.875, 0.25, 0.9375, 0.2812, 0.9375, 0.2812, 0.375, 0.25, 0.375, 0.25, 0.4375, 0.2812, 0.4375, 0.25, 0.5625, 0.2187, 0.5625, 0.2188, 0.625, 0.25, 0.625, 0.25, 0.5, 0.2187, 0.5, 0.2187, 0.5625, 0.25, 0.5625, 0.25, 0.9375, 0.2188, 0.9375, 0.2344, 1.0, 0.25, 0.4375, 0.2187, 0.4375, 0.2187, 0.5, 0.25, 0.5, 0.25, 0.875, 0.2188, 0.875, 0.2188, 0.9375, 0.25, 0.9375, 0.25, 0.375, 0.2188, 0.375, 0.2187, 0.4375, 0.25, 0.4375, 0.25, 0.8125, 0.2188, 0.8125, 0.2188, 0.875, 0.25, 0.875, 0.25, 0.75, 0.2187, 0.75, 0.2188, 0.8125, 0.25, 0.8125, 0.25, 0.6875, 0.2187, 0.6875, 0.2187, 0.75, 0.25, 0.75, 0.25, 0.625, 0.2188, 0.625, 0.2187, 0.6875, 0.25, 0.6875, 0.2187, 0.75, 0.1875, 0.75, 0.1875, 0.8125, 0.2188, 0.8125, 0.2187, 0.6875, 0.1875, 0.6875, 0.1875, 0.75, 0.2187, 0.75, 0.2188, 0.625, 0.1875, 0.625, 0.1875, 0.6875, 0.2187, 0.6875, 0.2187, 0.5625, 0.1875, 0.5625, 0.1875, 0.625, 0.2188, 0.625, 0.2187, 0.5, 0.1875, 0.5, 0.1875, 0.5625, 0.2187, 0.5625, 0.2188, 0.9375, 0.1875, 0.9375, 0.2031, 1.0, 0.2187, 0.4375, 0.1875, 0.4375, 0.1875, 0.5, 0.2187, 0.5, 0.2188, 0.875, 0.1875, 0.875, 0.1875, 0.9375, 0.2188, 0.9375, 0.2188, 0.375, 0.1875, 0.375, 0.1875, 0.4375, 0.2187, 0.4375, 0.2188, 0.8125, 0.1875, 0.8125, 0.1875, 0.875, 0.2188, 0.875, 0.1875, 0.5, 0.1562, 0.5, 0.1562, 0.5625, 0.1875, 0.5625, 0.1875, 0.9375, 0.1563, 0.9375, 0.1719, 1.0, 0.1875, 0.4375, 0.1562, 0.4375, 0.1562, 0.5, 0.1875, 0.5, 0.1875, 0.875, 0.1563, 0.875, 0.1563, 0.9375, 0.1875, 0.9375, 0.1875, 0.375, 0.1563, 0.375, 0.1562, 0.4375, 0.1875, 0.4375, 0.1875, 0.8125, 0.1563, 0.8125, 0.1563, 0.875, 0.1875, 0.875, 0.1875, 0.75, 0.1563, 0.75, 0.1563, 0.8125, 0.1875, 0.8125, 0.1875, 0.6875, 0.1562, 0.6875, 0.1563, 0.75, 0.1875, 0.75, 0.1875, 0.625, 0.1563, 0.625, 0.1562, 0.6875, 0.1875, 0.6875, 0.1875, 0.5625, 0.1562, 0.5625, 0.1563, 0.625, 0.1875, 0.625, 0.1563, 0.75, 0.125, 0.75, 0.125, 0.8125, 0.1563, 0.8125, 0.1562, 0.6875, 0.125, 0.6875, 0.125, 0.75, 0.1563, 0.75, 0.1563, 0.625, 0.125, 0.625, 0.125, 0.6875, 0.1562, 0.6875, 0.1562, 0.5625, 0.125, 0.5625, 0.125, 0.625, 0.1563, 0.625, 0.1562, 0.5, 0.125, 0.5, 0.125, 0.5625, 0.1562, 0.5625, 0.1563, 0.9375, 0.125, 0.9375, 0.1406, 1.0, 0.1562, 0.4375, 0.125, 0.4375, 0.125, 0.5, 0.1562, 0.5, 0.1563, 0.875, 0.125, 0.875, 0.125, 0.9375, 0.1563, 0.9375, 0.1563, 0.375, 0.125, 0.375, 0.125, 0.4375, 0.1562, 0.4375, 0.1563, 0.8125, 0.125, 0.8125, 0.125, 0.875, 0.1563, 0.875, 0.125, 0.5, 0.09375, 0.5, 0.09375, 0.5625, 0.125, 0.5625, 0.125, 0.9375, 0.09375, 0.9375, 0.1094, 1.0, 0.125, 0.4375, 0.09375, 0.4375, 0.09375, 0.5, 0.125, 0.5, 0.125, 0.875, 0.09375, 0.875, 0.09375, 0.9375, 0.125, 0.9375, 0.125, 0.375, 0.09375, 0.375, 0.09375, 0.4375, 0.125, 0.4375, 0.125, 0.8125, 0.09375, 0.8125, 0.09375, 0.875, 0.125, 0.875, 0.125, 0.75, 0.09375, 0.75, 0.09375, 0.8125, 0.125, 0.8125, 0.125, 0.6875, 0.09375, 0.6875, 0.09375, 0.75, 0.125, 0.75, 0.125, 0.625, 0.09375, 0.625, 0.09375, 0.6875, 0.125, 0.6875, 0.125, 0.5625, 0.09375, 0.5625, 0.09375, 0.625, 0.125, 0.625, 0.09375, 0.6875, 0.0625, 0.6875, 0.0625, 0.75, 0.09375, 0.75, 0.09375, 0.625, 0.0625, 0.625, 0.0625, 0.6875, 0.09375, 0.6875, 0.09375, 0.5625, 0.0625, 0.5625, 0.0625, 0.625, 0.09375, 0.625, 0.09375, 0.5, 0.0625, 0.5, 0.0625, 0.5625, 0.09375, 0.5625, 0.09375, 0.9375, 0.0625, 0.9375, 0.07813, 1.0, 0.09375, 0.4375, 0.0625, 0.4375, 0.0625, 0.5, 0.09375, 0.5, 0.09375, 0.875, 0.0625, 0.875, 0.0625, 0.9375, 0.09375, 0.9375, 0.09375, 0.375, 0.0625, 0.375, 0.0625, 0.4375, 0.09375, 0.4375, 0.09375, 0.8125, 0.0625, 0.8125, 0.0625, 0.875, 0.09375, 0.875, 0.09375, 0.75, 0.0625, 0.75, 0.0625, 0.8125, 0.09375, 0.8125, 0.0625, 0.4375, 0.03125, 0.4375, 0.03125, 0.5, 0.0625, 0.5, 0.0625, 0.875, 0.03125, 0.875, 0.03125, 0.9375, 0.0625, 0.9375, 0.0625, 0.375, 0.03125, 0.375, 0.03125, 0.4375, 0.0625, 0.4375, 0.0625, 0.8125, 0.03125, 0.8125, 0.03125, 0.875, 0.0625, 0.875, 0.0625, 0.75, 0.03125, 0.75, 0.03125, 0.8125, 0.0625, 0.8125, 0.0625, 0.6875, 0.03125, 0.6875, 0.03125, 0.75, 0.0625, 0.75, 0.0625, 0.625, 0.03125, 0.625, 0.03125, 0.6875, 0.0625, 0.6875, 0.0625, 0.5625, 0.03125, 0.5625, 0.03125, 0.625, 0.0625, 0.625, 0.0625, 0.5, 0.03125, 0.5, 0.03125, 0.5625, 0.0625, 0.5625, 0.0625, 0.9375, 0.03125, 0.9375, 0.04688, 1.0, 0.03125, 0.625, 5.96e-08, 0.625, 0.0, 0.6875, 0.03125, 0.6875, 0.03125, 0.5625, 0.0, 0.5625, 5.96e-08, 0.625, 0.03125, 0.625, 0.03125, 0.5, 0.0, 0.5, 0.0, 0.5625, 0.03125, 0.5625, 0.03125, 0.9375, 2.384e-07, 0.9375, 0.01563, 1.0, 0.03125, 0.4375, 0.0, 0.4375, 0.0, 0.5, 0.03125, 0.5, 0.03125, 0.875, 8.941e-08, 0.875, 2.384e-07, 0.9375, 0.03125, 0.9375, 0.03125, 0.375, 5.96e-08, 0.375, 0.0, 0.4375, 0.03125, 0.4375, 0.03125, 0.8125, 5.96e-08, 0.8125, 8.941e-08, 0.875, 0.03125, 0.875, 0.03125, 0.75, 0.0, 0.75, 5.96e-08, 0.8125, 0.03125, 0.8125, 0.03125, 0.6875, 0.0, 0.6875, 0.0, 0.75, 0.03125, 0.75, 1.0, 0.875, 0.9688, 0.875, 0.9688, 0.9375, 1.0, 0.9375, 1.0, 0.375, 0.9688, 0.375, 0.9688, 0.4375, 1.0, 0.4375, 1.0, 0.8125, 0.9688, 0.8125, 0.9688, 0.875, 1.0, 0.875, 1.0, 0.75, 0.9688, 0.75, 0.9688, 0.8125, 1.0, 0.8125, 1.0, 0.6875, 0.9688, 0.6875, 0.9688, 0.75, 1.0, 0.75, 1.0, 0.625, 0.9688, 0.625, 0.9688, 0.6875, 1.0, 0.6875, 1.0, 0.5625, 0.9688, 0.5625, 0.9688, 0.625, 1.0, 0.625, 1.0, 0.5, 0.9688, 0.5, 0.9688, 0.5625, 1.0, 0.5625, 1.0, 0.9375, 0.9688, 0.9375, 0.9844, 1.0, 1.0, 0.4375, 0.9688, 0.4375, 0.9688, 0.5, 1.0, 0.5, 0.9688, 0.625, 0.9375, 0.625, 0.9375, 0.6875, 0.9688, 0.6875, 0.9688, 0.5625, 0.9375, 0.5625, 0.9375, 0.625, 0.9688, 0.625, 0.9688, 0.5, 0.9375, 0.5, 0.9375, 0.5625, 0.9688, 0.5625, 0.9688, 0.9375, 0.9375, 0.9375, 0.9531, 1.0, 0.9688, 0.4375, 0.9375, 0.4375, 0.9375, 0.5, 0.9688, 0.5, 0.9688, 0.875, 0.9375, 0.875, 0.9375, 0.9375, 0.9688, 0.9375, 0.9688, 0.375, 0.9375, 0.375, 0.9375, 0.4375, 0.9688, 0.4375, 0.9688, 0.8125, 0.9375, 0.8125, 0.9375, 0.875, 0.9688, 0.875, 0.9688, 0.75, 0.9375, 0.75, 0.9375, 0.8125, 0.9688, 0.8125, 0.9688, 0.6875, 0.9375, 0.6875, 0.9375, 0.75, 0.9688, 0.75, 0.9375, 0.375, 0.9062, 0.375, 0.9062, 0.4375, 0.9375, 0.4375, 0.9375, 0.8125, 0.9062, 0.8125, 0.9063, 0.875, 0.9375, 0.875, 0.9375, 0.75, 0.9062, 0.75, 0.9062, 0.8125, 0.9375, 0.8125, 0.9375, 0.6875, 0.9062, 0.6875, 0.9062, 0.75, 0.9375, 0.75, 0.9375, 0.625, 0.9062, 0.625, 0.9062, 0.6875, 0.9375, 0.6875, 0.9375, 0.5625, 0.9062, 0.5625, 0.9062, 0.625, 0.9375, 0.625, 0.9375, 0.5, 0.9062, 0.5, 0.9062, 0.5625, 0.9375, 0.5625, 0.9375, 0.9375, 0.9063, 0.9375, 0.9219, 1.0, 0.9375, 0.4375, 0.9062, 0.4375, 0.9062, 0.5, 0.9375, 0.5, 0.9375, 0.875, 0.9063, 0.875, 0.9063, 0.9375, 0.9375, 0.9375, 0.9062, 0.5625, 0.875, 0.5625, 0.875, 0.625, 0.9062, 0.625, 0.9062, 0.5, 0.875, 0.5, 0.875, 0.5625, 0.9062, 0.5625, 0.9063, 0.9375, 0.875, 0.9375, 0.8906, 1.0, 0.9062, 0.4375, 0.875, 0.4375, 0.875, 0.5, 0.9062, 0.5, 0.9063, 0.875, 0.875, 0.875, 0.875, 0.9375, 0.9063, 0.9375, 0.9062, 0.375, 0.875, 0.375, 0.875, 0.4375, 0.9062, 0.4375, 0.9062, 0.8125, 0.875, 0.8125, 0.875, 0.875, 0.9063, 0.875, 0.9062, 0.75, 0.875, 0.75, 0.875, 0.8125, 0.9062, 0.8125, 0.9062, 0.6875, 0.875, 0.6875, 0.875, 0.75, 0.9062, 0.75, 0.9062, 0.625, 0.875, 0.625, 0.875, 0.6875, 0.9062, 0.6875, 0.875, 0.8125, 0.8438, 0.8125, 0.8438, 0.875, 0.875, 0.875, 0.875, 0.75, 0.8438, 0.75, 0.8438, 0.8125, 0.875, 0.8125, 0.6562, 0.875, 0.6562, 0.9375, 0.625, 0.9375, 0.625, 0.875, 0.6875, 0.875, 0.6875, 0.9375, 0.6562, 0.9375, 0.6562, 0.875, 0.6875, 0.75, 0.6875, 0.8125, 0.6562, 0.8125, 0.6562, 0.75, 0.7188, 0.75, 0.7188, 0.8125, 0.6875, 0.8125, 0.6875, 0.75, 0.875, 0.9375, 0.8438, 0.9375, 0.8594, 1.0, 0.7188, 0.875, 0.7187, 0.9375, 0.6875, 0.9375, 0.6875, 0.875, 0.875, 0.875, 0.8438, 0.875, 0.8438, 0.9375, 0.875, 0.9375, 0.75, 0.5625, 0.75, 0.625, 0.7188, 0.625, 0.7188, 0.5625, 0.6875, 0.9375, 0.6719, 1.0, 0.6562, 0.9375, 0.6875, 0.8125, 0.6875, 0.875, 0.6562, 0.875, 0.6562, 0.8125, 0.8438, 0.9375, 0.8125, 0.9375, 0.8281, 1.0, 0.7188, 0.8125, 0.7188, 0.875, 0.6875, 0.875, 0.6875, 0.8125, 0.8438, 0.875, 0.8125, 0.875, 0.8125, 0.9375, 0.8438, 0.9375, 0.7187, 0.9375, 0.7031, 1.0, 0.6875, 0.9375, 0.8438, 0.8125, 0.8125, 0.8125, 0.8125, 0.875, 0.8438, 0.875, 0.8438, 0.75, 0.8125, 0.75, 0.8125, 0.8125, 0.8438, 0.8125, 0.6562, 0.8125, 0.6562, 0.875, 0.625, 0.875, 0.625, 0.8125, 0.6562, 0.9375, 0.6406, 1.0, 0.625, 0.9375, 0.8125, 0.75, 0.7812, 0.75, 0.7812, 0.8125, 0.8125, 0.8125, 0.75, 0.625, 0.75, 0.6875, 0.7188, 0.6875, 0.7188, 0.625, 0.75, 0.6875, 0.75, 0.75, 0.7188, 0.75, 0.7188, 0.6875, 0.75, 0.75, 0.75, 0.8125, 0.7188, 0.8125, 0.7188, 0.75, 0.75, 0.8125, 0.75, 0.875, 0.7188, 0.875, 0.7188, 0.8125, 0.8125, 0.9375, 0.7812, 0.9375, 0.7969, 1.0, 0.75, 0.875, 0.75, 0.9375, 0.7187, 0.9375, 0.7188, 0.875, 0.8125, 0.875, 0.7812, 0.875, 0.7812, 0.9375, 0.8125, 0.9375, 0.75, 0.9375, 0.7344, 1.0, 0.7187, 0.9375, 0.8125, 0.8125, 0.7812, 0.8125, 0.7812, 0.875, 0.8125, 0.875, 0.5625, 0.625, 0.5625, 0.6875, 0.5312, 0.6875, 0.5312, 0.625, 0.7812, 0.9375, 0.75, 0.9375, 0.7656, 1.0, 0.5625, 0.75, 0.5625, 0.8125, 0.5312, 0.8125, 0.5312, 0.75, 0.7812, 0.875, 0.75, 0.875, 0.75, 0.9375, 0.7812, 0.9375, 0.5937, 0.6875, 0.5937, 0.75, 0.5625, 0.75, 0.5625, 0.6875, 0.7812, 0.8125, 0.75, 0.8125, 0.75, 0.875, 0.7812, 0.875, 0.7812, 0.75, 0.75, 0.75, 0.75, 0.8125, 0.7812, 0.8125, 0.7812, 0.6875, 0.75, 0.6875, 0.75, 0.75, 0.7812, 0.75, 0.7812, 0.625, 0.75, 0.625, 0.75, 0.6875, 0.7812, 0.6875, 0.7812, 0.5625, 0.75, 0.5625, 0.75, 0.625, 0.7812, 0.625, 0.5625, 0.5625, 0.5625, 0.625, 0.5312, 0.625, 0.5312, 0.5625, 0.5625, 0.5, 0.5625, 0.5625, 0.5312, 0.5625, 0.5312, 0.5, 0.5625, 0.9375, 0.5469, 1.0, 0.5312, 0.9375, 0.5625, 0.4375, 0.5625, 0.5, 0.5312, 0.5, 0.5312, 0.4375, 0.5625, 0.875, 0.5625, 0.9375, 0.5312, 0.9375, 0.5312, 0.875, 0.5625, 0.375, 0.5625, 0.4375, 0.5312, 0.4375, 0.5312, 0.375, 0.5625, 0.8125, 0.5625, 0.875, 0.5312, 0.875, 0.5312, 0.8125, 0.5312, 0.5, 0.5312, 0.5625, 0.5, 0.5625, 0.5, 0.5, 0.5312, 0.9375, 0.5156, 1.0, 0.5, 0.9375, 0.5312, 0.4375, 0.5312, 0.5, 0.5, 0.5, 0.5, 0.4375, 0.5312, 0.875, 0.5312, 0.9375, 0.5, 0.9375, 0.5, 0.875, 0.5312, 0.375, 0.5312, 0.4375, 0.5, 0.4375, 0.5, 0.375, 0.5312, 0.8125, 0.5312, 0.875, 0.5, 0.875, 0.5, 0.8125, 0.5312, 0.75, 0.5312, 0.8125, 0.5, 0.8125, 0.5, 0.75, 0.5312, 0.6875, 0.5312, 0.75, 0.5, 0.75, 0.5, 0.6875, 0.5312, 0.625, 0.5312, 0.6875, 0.5, 0.6875, 0.5, 0.625, 0.5312, 0.5625, 0.5312, 0.625, 0.5, 0.625, 0.5, 0.5625, 0.5, 0.6875, 0.5, 0.75, 0.4687, 0.75, 0.4687, 0.6875, 0.5, 0.625, 0.5, 0.6875, 0.4687, 0.6875, 0.4687, 0.625, 0.5, 0.5625, 0.5, 0.625, 0.4687, 0.625, 0.4687, 0.5625, 0.5, 0.5, 0.5, 0.5625, 0.4687, 0.5625, 0.4687, 0.5, 0.5, 0.9375, 0.4844, 1.0, 0.4687, 0.9375, 0.5, 0.4375, 0.5, 0.5, 0.4687, 0.5, 0.4687, 0.4375, 0.5, 0.875, 0.5, 0.9375, 0.4687, 0.9375, 0.4687, 0.875, 0.5, 0.375, 0.5, 0.4375, 0.4687, 0.4375, 0.4687, 0.375, 0.5, 0.8125, 0.5, 0.875, 0.4687, 0.875, 0.4687, 0.8125, 0.5, 0.75, 0.5, 0.8125, 0.4687, 0.8125, 0.4687, 0.75, 0.4687, 0.9375, 0.4531, 1.0, 0.4375, 0.9375, 0.4687, 0.4375, 0.4687, 0.5, 0.4375, 0.5, 0.4375, 0.4375, 0.4687, 0.875, 0.4687, 0.9375, 0.4375, 0.9375, 0.4375, 0.875, 0.4687, 0.375, 0.4687, 0.4375, 0.4375, 0.4375, 0.4375, 0.375, 0.4687, 0.8125, 0.4687, 0.875, 0.4375, 0.875, 0.4375, 0.8125, 0.4687, 0.75, 0.4687, 0.8125, 0.4375, 0.8125, 0.4375, 0.75, 0.4687, 0.6875, 0.4687, 0.75, 0.4375, 0.75, 0.4375, 0.6875, 0.4687, 0.625, 0.4687, 0.6875, 0.4375, 0.6875, 0.4375, 0.625, 0.4687, 0.5625, 0.4687, 0.625, 0.4375, 0.625, 0.4375, 0.5625, 0.4687, 0.5, 0.4687, 0.5625, 0.4375, 0.5625, 0.4375, 0.5, 0.4375, 0.6875, 0.4375, 0.75, 0.4062, 0.75, 0.4062, 0.6875, 0.4375, 0.625, 0.4375, 0.6875, 0.4062, 0.6875, 0.4062, 0.625, 0.4375, 0.5625, 0.4375, 0.625, 0.4062, 0.625, 0.4062, 0.5625, 0.4375, 0.5, 0.4375, 0.5625, 0.4062, 0.5625, 0.4062, 0.5, 0.4375, 0.9375, 0.4219, 1.0, 0.4062, 0.9375, 0.4375, 0.4375, 0.4375, 0.5, 0.4062, 0.5, 0.4062, 0.4375, 0.4375, 0.875, 0.4375, 0.9375, 0.4062, 0.9375, 0.4062, 0.875, 0.4375, 0.375, 0.4375, 0.4375, 0.4062, 0.4375, 0.4062, 0.375, 0.4375, 0.8125, 0.4375, 0.875, 0.4062, 0.875, 0.4062, 0.8125, 0.4375, 0.75, 0.4375, 0.8125, 0.4062, 0.8125, 0.4062, 0.75, 0.4062, 0.4375, 0.4062, 0.5, 0.375, 0.5, 0.375, 0.4375, 0.4062, 0.875, 0.4062, 0.9375, 0.375, 0.9375, 0.375, 0.875, 0.4062, 0.375, 0.4062, 0.4375, 0.375, 0.4375, 0.375, 0.375, 0.4062, 0.8125, 0.4062, 0.875, 0.375, 0.875, 0.375, 0.8125, 0.4062, 0.75, 0.4062, 0.8125, 0.375, 0.8125, 0.375, 0.75, 0.4062, 0.6875, 0.4062, 0.75, 0.375, 0.75, 0.375, 0.6875, 0.4062, 0.625, 0.4062, 0.6875, 0.375, 0.6875, 0.375, 0.625, 0.4062, 0.5625, 0.4062, 0.625, 0.375, 0.625, 0.375, 0.5625, 0.4062, 0.5, 0.4062, 0.5625, 0.375, 0.5625, 0.375, 0.5, 0.4062, 0.9375, 0.3906, 1.0, 0.375, 0.9375, 0.375, 0.625, 0.375, 0.6875, 0.3437, 0.6875, 0.3437, 0.625, 0.375, 0.5625, 0.375, 0.625, 0.3437, 0.625, 0.3437, 0.5625, 0.375, 0.5, 0.375, 0.5625, 0.3437, 0.5625, 0.3437, 0.5, 0.375, 0.9375, 0.3594, 1.0, 0.3437, 0.9375, 0.375, 0.4375, 0.375, 0.5, 0.3437, 0.5, 0.3437, 0.4375, 0.375, 0.875, 0.375, 0.9375, 0.3437, 0.9375, 0.3437, 0.875, 0.375, 0.375, 0.375, 0.4375, 0.3437, 0.4375, 0.3437, 0.375, 0.375, 0.8125, 0.375, 0.875, 0.3437, 0.875, 0.3437, 0.8125, 0.375, 0.75, 0.375, 0.8125, 0.3437, 0.8125, 0.3437, 0.75, 0.375, 0.6875, 0.375, 0.75, 0.3437, 0.75, 0.3437, 0.6875, 0.3437, 0.375, 0.3437, 0.4375, 0.3125, 0.4375, 0.3125, 0.375, 0.3437, 0.8125, 0.3437, 0.875, 0.3125, 0.875, 0.3125, 0.8125, 0.3437, 0.75, 0.3437, 0.8125, 0.3125, 0.8125, 0.3125, 0.75, 0.3437, 0.6875, 0.3437, 0.75, 0.3125, 0.75, 0.3125, 0.6875, 0.3437, 0.625, 0.3437, 0.6875, 0.3125, 0.6875, 0.3125, 0.625, 0.3437, 0.5625, 0.3437, 0.625, 0.3125, 0.625, 0.3125, 0.5625, 0.3437, 0.5, 0.3437, 0.5625, 0.3125, 0.5625, 0.3125, 0.5, 0.3437, 0.9375, 0.3281, 1.0, 0.3125, 0.9375, 0.3437, 0.4375, 0.3437, 0.5, 0.3125, 0.5, 0.3125, 0.4375, 0.3437, 0.875, 0.3437, 0.9375, 0.3125, 0.9375, 0.3125, 0.875, 0.3125, 0.5625, 0.3125, 0.625, 0.2812, 0.625, 0.2812, 0.5625, 0.3125, 0.5, 0.3125, 0.5625, 0.2812, 0.5625, 0.2812, 0.5, 0.3125, 0.9375, 0.2969, 1.0, 0.2812, 0.9375, 0.3125, 0.4375, 0.3125, 0.5, 0.2812, 0.5, 0.2812, 0.4375, 0.3125, 0.875, 0.3125, 0.9375, 0.2812, 0.9375, 0.2812, 0.875, 0.3125, 0.375, 0.3125, 0.4375, 0.2812, 0.4375, 0.2812, 0.375, 0.3125, 0.8125, 0.3125, 0.875, 0.2812, 0.875, 0.2812, 0.8125, 0.3125, 0.75, 0.3125, 0.8125, 0.2812, 0.8125, 0.2812, 0.75, 0.3125, 0.6875, 0.3125, 0.75, 0.2812, 0.75, 0.2812, 0.6875, 0.3125, 0.625, 0.3125, 0.6875, 0.2812, 0.6875, 0.2812, 0.625, 0.2812, 0.8125, 0.2812, 0.875, 0.25, 0.875, 0.25, 0.8125, 0.2812, 0.75, 0.2812, 0.8125, 0.25, 0.8125, 0.25, 0.75, 0.2812, 0.6875, 0.2812, 0.75, 0.25, 0.75, 0.25, 0.6875, 0.2812, 0.625, 0.2812, 0.6875, 0.25, 0.6875, 0.25, 0.625, 0.2812, 0.5625, 0.2812, 0.625, 0.25, 0.625, 0.25, 0.5625, 0.2812, 0.5, 0.2812, 0.5625, 0.25, 0.5625, 0.25, 0.5, 0.2812, 0.9375, 0.2656, 1.0, 0.25, 0.9375, 0.2812, 0.4375, 0.2812, 0.5, 0.25, 0.5, 0.25, 0.4375, 0.2812, 0.875, 0.2812, 0.9375, 0.25, 0.9375, 0.25, 0.875, 0.2812, 0.375, 0.2812, 0.4375, 0.25, 0.4375, 0.25, 0.375, 0.25, 0.5625, 0.25, 0.625, 0.2188, 0.625, 0.2187, 0.5625, 0.25, 0.5, 0.25, 0.5625, 0.2187, 0.5625, 0.2187, 0.5, 0.25, 0.9375, 0.2344, 1.0, 0.2188, 0.9375, 0.25, 0.4375, 0.25, 0.5, 0.2187, 0.5, 0.2187, 0.4375, 0.25, 0.875, 0.25, 0.9375, 0.2188, 0.9375, 0.2188, 0.875, 0.25, 0.375, 0.25, 0.4375, 0.2187, 0.4375, 0.2188, 0.375, 0.25, 0.8125, 0.25, 0.875, 0.2188, 0.875, 0.2188, 0.8125, 0.25, 0.75, 0.25, 0.8125, 0.2188, 0.8125, 0.2187, 0.75, 0.25, 0.6875, 0.25, 0.75, 0.2187, 0.75, 0.2187, 0.6875, 0.25, 0.625, 0.25, 0.6875, 0.2187, 0.6875, 0.2188, 0.625, 0.2187, 0.75, 0.2188, 0.8125, 0.1875, 0.8125, 0.1875, 0.75, 0.2187, 0.6875, 0.2187, 0.75, 0.1875, 0.75, 0.1875, 0.6875, 0.2188, 0.625, 0.2187, 0.6875, 0.1875, 0.6875, 0.1875, 0.625, 0.2187, 0.5625, 0.2188, 0.625, 0.1875, 0.625, 0.1875, 0.5625, 0.2187, 0.5, 0.2187, 0.5625, 0.1875, 0.5625, 0.1875, 0.5, 0.2188, 0.9375, 0.2031, 1.0, 0.1875, 0.9375, 0.2187, 0.4375, 0.2187, 0.5, 0.1875, 0.5, 0.1875, 0.4375, 0.2188, 0.875, 0.2188, 0.9375, 0.1875, 0.9375, 0.1875, 0.875, 0.2188, 0.375, 0.2187, 0.4375, 0.1875, 0.4375, 0.1875, 0.375, 0.2188, 0.8125, 0.2188, 0.875, 0.1875, 0.875, 0.1875, 0.8125, 0.1875, 0.5, 0.1875, 0.5625, 0.1562, 0.5625, 0.1562, 0.5, 0.1875, 0.9375, 0.1719, 1.0, 0.1563, 0.9375, 0.1875, 0.4375, 0.1875, 0.5, 0.1562, 0.5, 0.1562, 0.4375, 0.1875, 0.875, 0.1875, 0.9375, 0.1563, 0.9375, 0.1563, 0.875, 0.1875, 0.375, 0.1875, 0.4375, 0.1562, 0.4375, 0.1563, 0.375, 0.1875, 0.8125, 0.1875, 0.875, 0.1563, 0.875, 0.1563, 0.8125, 0.1875, 0.75, 0.1875, 0.8125, 0.1563, 0.8125, 0.1563, 0.75, 0.1875, 0.6875, 0.1875, 0.75, 0.1563, 0.75, 0.1562, 0.6875, 0.1875, 0.625, 0.1875, 0.6875, 0.1562, 0.6875, 0.1563, 0.625, 0.1875, 0.5625, 0.1875, 0.625, 0.1563, 0.625, 0.1562, 0.5625, 0.1563, 0.75, 0.1563, 0.8125, 0.125, 0.8125, 0.125, 0.75, 0.1562, 0.6875, 0.1563, 0.75, 0.125, 0.75, 0.125, 0.6875, 0.1563, 0.625, 0.1562, 0.6875, 0.125, 0.6875, 0.125, 0.625, 0.1562, 0.5625, 0.1563, 0.625, 0.125, 0.625, 0.125, 0.5625, 0.1562, 0.5, 0.1562, 0.5625, 0.125, 0.5625, 0.125, 0.5, 0.1563, 0.9375, 0.1406, 1.0, 0.125, 0.9375, 0.1562, 0.4375, 0.1562, 0.5, 0.125, 0.5, 0.125, 0.4375, 0.1563, 0.875, 0.1563, 0.9375, 0.125, 0.9375, 0.125, 0.875, 0.1563, 0.375, 0.1562, 0.4375, 0.125, 0.4375, 0.125, 0.375, 0.1563, 0.8125, 0.1563, 0.875, 0.125, 0.875, 0.125, 0.8125, 0.125, 0.5, 0.125, 0.5625, 0.09375, 0.5625, 0.09375, 0.5, 0.125, 0.9375, 0.1094, 1.0, 0.09375, 0.9375, 0.125, 0.4375, 0.125, 0.5, 0.09375, 0.5, 0.09375, 0.4375, 0.125, 0.875, 0.125, 0.9375, 0.09375, 0.9375, 0.09375, 0.875, 0.125, 0.375, 0.125, 0.4375, 0.09375, 0.4375, 0.09375, 0.375, 0.125, 0.8125, 0.125, 0.875, 0.09375, 0.875, 0.09375, 0.8125, 0.125, 0.75, 0.125, 0.8125, 0.09375, 0.8125, 0.09375, 0.75, 0.125, 0.6875, 0.125, 0.75, 0.09375, 0.75, 0.09375, 0.6875, 0.125, 0.625, 0.125, 0.6875, 0.09375, 0.6875, 0.09375, 0.625, 0.125, 0.5625, 0.125, 0.625, 0.09375, 0.625, 0.09375, 0.5625, 0.09375, 0.6875, 0.09375, 0.75, 0.0625, 0.75, 0.0625, 0.6875, 0.09375, 0.625, 0.09375, 0.6875, 0.0625, 0.6875, 0.0625, 0.625, 0.09375, 0.5625, 0.09375, 0.625, 0.0625, 0.625, 0.0625, 0.5625, 0.09375, 0.5, 0.09375, 0.5625, 0.0625, 0.5625, 0.0625, 0.5, 0.09375, 0.9375, 0.07813, 1.0, 0.0625, 0.9375, 0.09375, 0.4375, 0.09375, 0.5, 0.0625, 0.5, 0.0625, 0.4375, 0.09375, 0.875, 0.09375, 0.9375, 0.0625, 0.9375, 0.0625, 0.875, 0.09375, 0.375, 0.09375, 0.4375, 0.0625, 0.4375, 0.0625, 0.375, 0.09375, 0.8125, 0.09375, 0.875, 0.0625, 0.875, 0.0625, 0.8125, 0.09375, 0.75, 0.09375, 0.8125, 0.0625, 0.8125, 0.0625, 0.75, 0.0625, 0.4375, 0.0625, 0.5, 0.03125, 0.5, 0.03125, 0.4375, 0.0625, 0.875, 0.0625, 0.9375, 0.03125, 0.9375, 0.03125, 0.875, 0.0625, 0.375, 0.0625, 0.4375, 0.03125, 0.4375, 0.03125, 0.375, 0.0625, 0.8125, 0.0625, 0.875, 0.03125, 0.875, 0.03125, 0.8125, 0.0625, 0.75, 0.0625, 0.8125, 0.03125, 0.8125, 0.03125, 0.75, 0.0625, 0.6875, 0.0625, 0.75, 0.03125, 0.75, 0.03125, 0.6875, 0.0625, 0.625, 0.0625, 0.6875, 0.03125, 0.6875, 0.03125, 0.625, 0.0625, 0.5625, 0.0625, 0.625, 0.03125, 0.625, 0.03125, 0.5625, 0.0625, 0.5, 0.0625, 0.5625, 0.03125, 0.5625, 0.03125, 0.5, 0.0625, 0.9375, 0.04688, 1.0, 0.03125, 0.9375, 0.03125, 0.625, 0.03125, 0.6875, 0.0, 0.6875, 5.96e-08, 0.625, 0.03125, 0.5625, 0.03125, 0.625, 5.96e-08, 0.625, 0.0, 0.5625, 0.03125, 0.5, 0.03125, 0.5625, 0.0, 0.5625, 0.0, 0.5, 0.03125, 0.9375, 0.01563, 1.0, 2.384e-07, 0.9375, 0.03125, 0.4375, 0.03125, 0.5, 0.0, 0.5, 0.0, 0.4375, 0.03125, 0.875, 0.03125, 0.9375, 2.384e-07, 0.9375, 8.941e-08, 0.875, 0.03125, 0.375, 0.03125, 0.4375, 0.0, 0.4375, 5.96e-08, 0.375, 0.03125, 0.8125, 0.03125, 0.875, 8.941e-08, 0.875, 5.96e-08, 0.8125, 0.03125, 0.75, 0.03125, 0.8125, 5.96e-08, 0.8125, 0.0, 0.75, 0.03125, 0.6875, 0.03125, 0.75, 0.0, 0.75, 0.0, 0.6875, 1.0, 0.875, 1.0, 0.9375, 0.9688, 0.9375, 0.9688, 0.875, 1.0, 0.375, 1.0, 0.4375, 0.9688, 0.4375, 0.9688, 0.375, 1.0, 0.8125, 1.0, 0.875, 0.9688, 0.875, 0.9688, 0.8125, 1.0, 0.75, 1.0, 0.8125, 0.9688, 0.8125, 0.9688, 0.75, 1.0, 0.6875, 1.0, 0.75, 0.9688, 0.75, 0.9688, 0.6875, 1.0, 0.625, 1.0, 0.6875, 0.9688, 0.6875, 0.9688, 0.625, 1.0, 0.5625, 1.0, 0.625, 0.9688, 0.625, 0.9688, 0.5625, 1.0, 0.5, 1.0, 0.5625, 0.9688, 0.5625, 0.9688, 0.5, 1.0, 0.9375, 0.9844, 1.0, 0.9688, 0.9375, 1.0, 0.4375, 1.0, 0.5, 0.9688, 0.5, 0.9688, 0.4375, 0.9688, 0.625, 0.9688, 0.6875, 0.9375, 0.6875, 0.9375, 0.625, 0.9688, 0.5625, 0.9688, 0.625, 0.9375, 0.625, 0.9375, 0.5625, 0.9688, 0.5, 0.9688, 0.5625, 0.9375, 0.5625, 0.9375, 0.5, 0.9688, 0.9375, 0.9531, 1.0, 0.9375, 0.9375, 0.9688, 0.4375, 0.9688, 0.5, 0.9375, 0.5, 0.9375, 0.4375, 0.9688, 0.875, 0.9688, 0.9375, 0.9375, 0.9375, 0.9375, 0.875, 0.9688, 0.375, 0.9688, 0.4375, 0.9375, 0.4375, 0.9375, 0.375, 0.9688, 0.8125, 0.9688, 0.875, 0.9375, 0.875, 0.9375, 0.8125, 0.9688, 0.75, 0.9688, 0.8125, 0.9375, 0.8125, 0.9375, 0.75, 0.9688, 0.6875, 0.9688, 0.75, 0.9375, 0.75, 0.9375, 0.6875, 0.9375, 0.375, 0.9375, 0.4375, 0.9062, 0.4375, 0.9062, 0.375, 0.9375, 0.8125, 0.9375, 0.875, 0.9063, 0.875, 0.9062, 0.8125, 0.9375, 0.75, 0.9375, 0.8125, 0.9062, 0.8125, 0.9062, 0.75, 0.9375, 0.6875, 0.9375, 0.75, 0.9062, 0.75, 0.9062, 0.6875, 0.9375, 0.625, 0.9375, 0.6875, 0.9062, 0.6875, 0.9062, 0.625, 0.9375, 0.5625, 0.9375, 0.625, 0.9062, 0.625, 0.9062, 0.5625, 0.9375, 0.5, 0.9375, 0.5625, 0.9062, 0.5625, 0.9062, 0.5, 0.9375, 0.9375, 0.9219, 1.0, 0.9063, 0.9375, 0.9375, 0.4375, 0.9375, 0.5, 0.9062, 0.5, 0.9062, 0.4375, 0.9375, 0.875, 0.9375, 0.9375, 0.9063, 0.9375, 0.9063, 0.875, 0.9062, 0.5625, 0.9062, 0.625, 0.875, 0.625, 0.875, 0.5625, 0.9062, 0.5, 0.9062, 0.5625, 0.875, 0.5625, 0.875, 0.5, 0.9063, 0.9375, 0.8906, 1.0, 0.875, 0.9375, 0.9062, 0.4375, 0.9062, 0.5, 0.875, 0.5, 0.875, 0.4375, 0.9063, 0.875, 0.9063, 0.9375, 0.875, 0.9375, 0.875, 0.875, 0.9062, 0.375, 0.9062, 0.4375, 0.875, 0.4375, 0.875, 0.375, 0.9062, 0.8125, 0.9063, 0.875, 0.875, 0.875, 0.875, 0.8125, 0.9062, 0.75, 0.9062, 0.8125, 0.875, 0.8125, 0.875, 0.75, 0.9062, 0.6875, 0.9062, 0.75, 0.875, 0.75, 0.875, 0.6875, 0.9062, 0.625, 0.9062, 0.6875, 0.875, 0.6875, 0.875, 0.625, 0.875, 0.8125, 0.875, 0.875, 0.8438, 0.875, 0.8438, 0.8125, 0.875, 0.75, 0.875, 0.8125, 0.8438, 0.8125, 0.8438, 0.75, 0.875, 0.9375, 0.8594, 1.0, 0.8438, 0.9375, 0.875, 0.875, 0.875, 0.9375, 0.8438, 0.9375, 0.8438, 0.875, 0.8438, 0.9375, 0.8281, 1.0, 0.8125, 0.9375, 0.8438, 0.875, 0.8438, 0.9375, 0.8125, 0.9375, 0.8125, 0.875, 0.8438, 0.8125, 0.8438, 0.875, 0.8125, 0.875, 0.8125, 0.8125, 0.8438, 0.75, 0.8438, 0.8125, 0.8125, 0.8125, 0.8125, 0.75, 0.8125, 0.75, 0.8125, 0.8125, 0.7812, 0.8125, 0.7812, 0.75, 0.8125, 0.9375, 0.7969, 1.0, 0.7812, 0.9375, 0.8125, 0.875, 0.8125, 0.9375, 0.7812, 0.9375, 0.7812, 0.875, 0.8125, 0.8125, 0.8125, 0.875, 0.7812, 0.875, 0.7812, 0.8125, 0.7812, 0.9375, 0.7656, 1.0, 0.75, 0.9375, 0.7812, 0.875, 0.7812, 0.9375, 0.75, 0.9375, 0.75, 0.875, 0.7812, 0.8125, 0.7812, 0.875, 0.75, 0.875, 0.75, 0.8125, 0.7812, 0.75, 0.7812, 0.8125, 0.75, 0.8125, 0.75, 0.75, 0.7812, 0.6875, 0.7812, 0.75, 0.75, 0.75, 0.75, 0.6875, 0.7812, 0.625, 0.7812, 0.6875, 0.75, 0.6875, 0.75, 0.625, 0.7812, 0.5625, 0.7812, 0.625, 0.75, 0.625, 0.75, 0.5625, 0.3437, 0.375, 0.375, 0.375, 0.375, 0.375, 0.3437, 0.375, 0.03125, 0.375, 0.0625, 0.375, 0.0625, 0.375, 0.03125, 0.375, 0.7188, 0.75, 0.7188, 0.6875, 0.7188, 0.6875, 0.7188, 0.75, 0.5938, 0.375, 0.625, 0.375, 0.625, 0.375, 0.5938, 0.375, 0.7812, 0.75, 0.8125, 0.75, 0.8125, 0.75, 0.7812, 0.75, 0.125, 0.375, 0.1563, 0.375, 0.1563, 0.375, 0.125, 0.375, 0.7188, 0.6875, 0.7188, 0.625, 0.7188, 0.625, 0.7188, 0.6875, 0.4062, 0.375, 0.4375, 0.375, 0.4375, 0.375, 0.4062, 0.375, 0.7188, 0.625, 0.7188, 0.5625, 0.7188, 0.5625, 0.7188, 0.625, 0.8125, 0.75, 0.8438, 0.75, 0.8438, 0.75, 0.8125, 0.75, 0.875, 0.375, 0.9062, 0.375, 0.9062, 0.375, 0.875, 0.375, 0.09375, 0.375, 0.125, 0.375, 0.125, 0.375, 0.09375, 0.375, 0.625, 0.6875, 0.625, 0.75, 0.625, 0.75, 0.625, 0.6875, 0.625, 0.75, 0.6562, 0.75, 0.6562, 0.75, 0.625, 0.75, 0.625, 0.625, 0.625, 0.6875, 0.625, 0.6875, 0.625, 0.625, 0.375, 0.375, 0.4062, 0.375, 0.4062, 0.375, 0.375, 0.375, 0.1563, 0.375, 0.1875, 0.375, 0.1875, 0.375, 0.1563, 0.375, 0.875, 0.75, 0.875, 0.6875, 0.875, 0.6875, 0.875, 0.75, 0.9062, 0.375, 0.9375, 0.375, 0.9375, 0.375, 0.9062, 0.375, 0.4687, 0.375, 0.5, 0.375, 0.5, 0.375, 0.4687, 0.375, 0.625, 0.5625, 0.625, 0.625, 0.625, 0.625, 0.625, 0.5625, 0.75, 0.5625, 0.7812, 0.5625, 0.75, 0.5625, 0.875, 0.6875, 0.875, 0.625, 0.875, 0.625, 0.875, 0.6875, 0.8438, 0.75, 0.875, 0.75, 0.875, 0.75, 0.8438, 0.75, 0.625, 0.5, 0.625, 0.5625, 0.625, 0.5625, 0.625, 0.5, 0.9375, 0.375, 0.9688, 0.375, 0.9688, 0.375, 0.9375, 0.375, 0.875, 0.625, 0.875, 0.5625, 0.875, 0.5625, 0.875, 0.625, 0.4375, 0.375, 0.4687, 0.375, 0.4687, 0.375, 0.4375, 0.375, 0.6875, 0.75, 0.7188, 0.75, 0.7188, 0.75, 0.6875, 0.75, 0.1875, 0.375, 0.2188, 0.375, 0.2188, 0.375, 0.1875, 0.375, 0.625, 0.4375, 0.625, 0.5, 0.625, 0.5, 0.625, 0.4375, 0.875, 0.5625, 0.875, 0.5, 0.875, 0.5, 0.875, 0.5625, 0.6562, 0.75, 0.6875, 0.75, 0.6875, 0.75, 0.6562, 0.75, 0.2188, 0.375, 0.25, 0.375, 0.25, 0.375, 0.2188, 0.375, 0.7188, 0.5625, 0.75, 0.5625, 0.7188, 0.5625, 0.7812, 0.6875, 0.7812, 0.75, 0.7812, 0.75, 0.7812, 0.6875, 0.5312, 0.375, 0.5625, 0.375, 0.5625, 0.375, 0.5312, 0.375, 0.625, 0.375, 0.625, 0.4375, 0.625, 0.4375, 0.625, 0.375, 0.875, 0.5, 0.875, 0.4375, 0.875, 0.4375, 0.875, 0.5, 5.96e-08, 0.375, 0.03125, 0.375, 0.03125, 0.375, 5.96e-08, 0.375, 0.7812, 0.625, 0.7812, 0.6875, 0.7812, 0.6875, 0.7812, 0.625, 0.9688, 0.375, 1.0, 0.375, 1.0, 0.375, 0.9688, 0.375, 0.875, 0.4375, 0.875, 0.375, 0.875, 0.375, 0.875, 0.4375, 0.2812, 0.375, 0.3125, 0.375, 0.3125, 0.375, 0.2812, 0.375, 0.5, 0.375, 0.5312, 0.375, 0.5312, 0.375, 0.5, 0.375, 0.7812, 0.5625, 0.7812, 0.625, 0.7812, 0.625, 0.7812, 0.5625, 0.25, 0.375, 0.2812, 0.375, 0.2812, 0.375, 0.25, 0.375, 0.3125, 0.375, 0.3437, 0.375, 0.3437, 0.375, 0.3125, 0.375, 0.0625, 0.375, 0.09375, 0.375, 0.09375, 0.375, 0.0625, 0.375, 0.5625, 0.375, 0.5938, 0.375, 0.5938, 0.375, 0.5625, 0.375, 0.75, 0.5625, 0.7188, 0.5625, 0.75, 0.5625, 0.7188, 0.5625, 0.7188, 0.5625, 0.7188, 0.5625, 0.7812, 0.5625, 0.75, 0.5625, 0.7812, 0.5625, 0.7812, 0.5625, 0.7812, 0.5625, 0.7812, 0.5625])
me_sphere.use_remesh_fix_poles = True
me_sphere.use_remesh_preserve_attributes = False
me_sphere.use_mirror_vertex_groups = False
me_sphere.update()

# ---- objects
ob_light = bpy.data.objects.new('Light', light_light)
ob_camera = bpy.data.objects.new('Camera', cam_camera_001)
ob_point = bpy.data.objects.new('Point', light_point)
ob_sphere = bpy.data.objects.new('Sphere', me_sphere)

# ---- transforms, parenting, visibility, modifiers, constraints
ob_light.location = (-0.005994, -7.559, 13.86)
ob_light.rotation_euler = (0.6503, 0.05522, 1.866)
ob_light.scale = (2.0, 2.0, 2.0)
ob_light.lock_rotations_4d = False
ob_light.empty_display_type = 'ARROWS'
ob_light.color = (0.0, 0.0, 0.0, 0.0)
ob_light.lineart.crease_threshold = 0.0
ob_camera.location = (0.0, -24.9, 20.0)
ob_camera.rotation_euler = (0.9495, 0.0, 0.0)
ob_camera.lineart.crease_threshold = 0.0
ob_point.location = (4.609, 2.733, 12.93)
ob_point.lineart.crease_threshold = 0.0
ob_sphere.location = (0.001998, 2.52, 2.048)
ob_sphere.rotation_euler = (-0.2022, -0.0, 0.0)
ob_sphere.scale = (2.0, 2.0, 2.0)
ob_sphere.lineart.crease_threshold = 0.0
_m = ob_sphere.modifiers.new('Remesh', 'REMESH')
_m.voxel_size = 0.13

# ---- collection membership
col_collection.objects.link(ob_light)
col_collection.objects.link(ob_camera)
col_collection.objects.link(ob_point)
col_collection.objects.link(ob_sphere)

# ---- scene / render settings (as saved in the file)
scene.camera = ob_camera
scene.frame_start = 1; scene.frame_end = 250; scene.frame_set(61)
scene.render.engine = 'BLENDER_EEVEE_NEXT'
scene.render.resolution_x = 200
scene.render.resolution_y = 200
scene.render.film_transparent = True
scene.cycles.use_denoising = False
scene.cycles.samples = 128
scene.cycles.sampling_pattern = 'TABULATED_SOBOL'
scene.cycles.use_adaptive_sampling = False
scene.cycles.use_light_tree = False
scene.view_settings.view_transform = 'Filmic'
bpy.context.view_layer.update()
